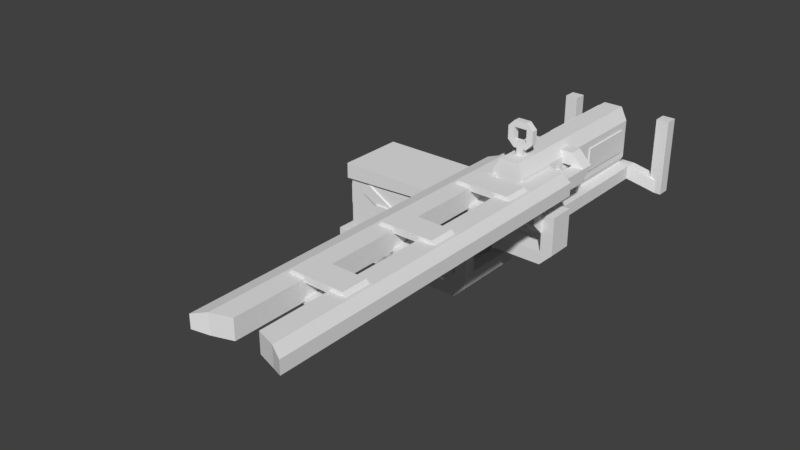 # Source: unumilitary_gun_unu_stinger.blend  (saved by Blender 2.79.0; exported with 4.5.12 LTS)
import bpy
from mathutils import Matrix  # noqa: F401  (used for matrix-valued properties, if any)

bpy.ops.wm.read_factory_settings(use_empty=True)
scene = bpy.context.scene
scene.name = 'Scene'

# ---- collections
col_collection_1 = bpy.data.collections.new('Collection 1'); scene.collection.children.link(col_collection_1)

# ---- materials (node trees are filled in below, after node groups)
mat_modelmaterial_001 = bpy.data.materials.new('ModelMaterial.001')
mat_modelmaterial_001.alpha_threshold = 0.0
mat_modelmaterial_001.use_transparent_shadow = False
mat_modelmaterial_001.roughness = 0.5
mat_modelmaterial = bpy.data.materials.new('ModelMaterial')
mat_modelmaterial.alpha_threshold = 0.0
mat_modelmaterial.use_transparent_shadow = False
mat_modelmaterial.roughness = 0.5

# ---- material node trees

# ---- world
world_world = bpy.data.worlds.new('World'); scene.world = world_world
world_world.color = (0.05088, 0.05088, 0.05088)
world_world.use_sun_shadow = False
world_world.sun_shadow_jitter_overblur = 0.0
world_world.cycles.sampling_method = 'MANUAL'

# ---- meshes
me_ammobox = bpy.data.meshes.new('ammobox')
me_ammobox.from_pydata([(-0.1562, 0.375, -0.3125), (-0.1562, 0.375, 0.3125), (0.1562, 0.375, 0.3125), (0.1562, 0.375, -0.3125), (0.1562, 0.0, -0.3125), (0.1562, 0.0, 0.3125), (-0.1562, 0.0, 0.3125), (-0.1562, 0.0, -0.3125), (-0.1719, 0.4219, -0.3281), (-0.1719, 0.4219, 0.3281), (0.1719, 0.4219, 0.3281), (0.1719, 0.4219, -0.3281), (0.1719, 0.375, -0.3281), (0.1719, 0.3438, 0.3281), (-0.1719, 0.3438, 0.3281), (-0.1719, 0.375, -0.3281), (-0.125, 0.375, 0.2812), (-0.125, 0.375, 0.3438), (0.125, 0.375, 0.3438), (0.125, 0.375, 0.2812), (0.125, 0.1875, 0.2812), (0.125, 0.1875, 0.3438), (-0.125, 0.1875, 0.3438), (-0.125, 0.1875, 0.2812), (-0.125, 0.4062, -0.3438), (-0.125, 0.4062, -0.2812), (0.125, 0.4062, -0.2812), (0.125, 0.4062, -0.3438), (0.125, 0.3438, -0.3438), (0.125, 0.3438, -0.2812), (-0.125, 0.3438, -0.2812), (-0.125, 0.3438, -0.3438), (-0.1719, 0.25, -0.15), (-0.1719, 0.25, 0.15), (0.1719, 0.25, 0.15), (0.1719, 0.25, -0.15), (0.1719, 0.125, -0.15), (0.1719, 0.125, 0.15), (-0.1719, 0.125, 0.15), (-0.1719, 0.125, -0.15), (-0.1641, 0.2854, -0.2321), (-0.1641, 0.3396, -0.2009), (0.1641, 0.3396, -0.2009), (0.1641, 0.2854, -0.2321), (0.1641, 0.03544, 0.2009), (0.1641, 0.08956, 0.2321), (-0.1641, 0.08956, 0.2321), (-0.1641, 0.03544, 0.2009), (-0.1641, 0.3396, 0.2009), (-0.1641, 0.2854, 0.2321), (0.1641, 0.2854, 0.2321), (0.1641, 0.3396, 0.2009), (0.1641, 0.08956, -0.2321), (0.1641, 0.03544, -0.2009), (-0.1641, 0.03544, -0.2009), (-0.1641, 0.08956, -0.2321)], [], [(0, 1, 2, 3), (4, 5, 6, 7), (1, 0, 7, 6), (3, 2, 5, 4), (2, 1, 6, 5), (0, 3, 4, 7), (8, 9, 10, 11), (12, 13, 14, 15), (9, 8, 15, 14), (11, 10, 13, 12), (10, 9, 14, 13), (8, 11, 12, 15), (16, 17, 18, 19), (20, 21, 22, 23), (17, 16, 23, 22), (19, 18, 21, 20), (18, 17, 22, 21), (16, 19, 20, 23), (24, 25, 26, 27), (28, 29, 30, 31), (25, 24, 31, 30), (27, 26, 29, 28), (26, 25, 30, 29), (24, 27, 28, 31), (32, 33, 34, 35), (36, 37, 38, 39), (33, 32, 39, 38), (35, 34, 37, 36), (34, 33, 38, 37), (32, 35, 36, 39), (40, 41, 42, 43), (44, 45, 46, 47), (41, 40, 47, 46), (43, 42, 45, 44), (42, 41, 46, 45), (40, 43, 44, 47), (48, 49, 50, 51), (52, 53, 54, 55), (49, 48, 55, 54), (51, 50, 53, 52), (50, 49, 54, 53), (48, 51, 52, 55)])
me_ammobox.polygons.foreach_set('use_smooth', [True] * 42)
_k = set([(0, 1), (0, 3), (0, 7), (1, 2), (1, 6), (2, 3), (2, 5), (3, 4), (4, 5), (4, 7), (5, 6), (6, 7), (8, 9), (8, 11), (8, 15), (9, 10), (9, 14), (10, 11), (10, 13), (11, 12), (12, 13), (12, 15), (13, 14), (14, 15), (16, 17), (16, 19), (16, 23), (17, 18), (17, 22), (18, 19), (18, 21), (19, 20), (20, 21), (20, 23), (21, 22), (22, 23), (24, 25), (24, 27), (24, 31), (25, 26), (25, 30), (26, 27), (26, 29), (27, 28), (28, 29), (28, 31), (29, 30), (30, 31), (32, 33), (32, 35), (32, 39), (33, 34), (33, 38), (34, 35), (34, 37), (35, 36), (36, 37), (36, 39), (37, 38), (38, 39), (40, 41), (40, 43), (40, 47), (41, 42), (41, 46), (42, 43), (42, 45), (43, 44), (44, 45), (44, 47), (45, 46), (46, 47), (48, 49), (48, 51), (48, 55), (49, 50), (49, 54), (50, 51), (50, 53), (51, 52), (52, 53), (52, 55), (53, 54), (54, 55)])
me_ammobox.attributes.new('sharp_edge', 'BOOLEAN', 'EDGE').data.foreach_set('value', [ (min(e.vertices), max(e.vertices)) in _k for e in me_ammobox.edges])
_uv = me_ammobox.uv_layers.new(name='UVMap')
_uv.uv.foreach_set('vector', [0.05469, 0.1719, 0.1328, 0.1719, 0.1328, 0.25, 0.05469, 0.25, 0.1328, 0.1719, 0.2109, 0.1719, 0.2109, 0.25, 0.1328, 0.25, 0.1328, 0.1719, 0.05469, 0.1719, 0.05469, 0.07812, 0.1328, 0.07812, 0.25, 0.1719, 0.1719, 0.1719, 0.1719, 0.07812, 0.25, 0.07812, 0.1719, 0.1719, 0.1328, 0.1719, 0.1328, 0.07812, 0.1719, 0.07812, 0.05469, 0.1719, 0.01562, 0.1719, 0.01562, 0.07812, 0.05469, 0.07812, 0.5234, 0.3125, 0.6094, 0.3125, 0.6094, 0.4062, 0.5234, 0.4062, 0.6094, 0.3125, 0.6953, 0.3125, 0.6953, 0.4062, 0.6094, 0.4062, 0.6094, 0.3125, 0.5234, 0.3125, 0.5234, 0.2969, 0.6094, 0.2969, 0.7422, 0.3125, 0.6562, 0.3125, 0.6562, 0.2969, 0.7422, 0.2969, 0.6562, 0.3125, 0.6094, 0.3125, 0.6094, 0.2969, 0.6562, 0.2969, 0.5234, 0.3125, 0.4766, 0.3125, 0.4766, 0.2969, 0.5234, 0.2969, 0.2812, 0.2656, 0.2891, 0.2656, 0.2891, 0.3281, 0.2812, 0.3281, 0.2891, 0.2656, 0.2969, 0.2656, 0.2969, 0.3281, 0.2891, 0.3281, 0.2891, 0.2656, 0.2812, 0.2656, 0.2812, 0.2188, 0.2891, 0.2188, 0.3281, 0.2656, 0.3203, 0.2656, 0.3203, 0.2188, 0.3281, 0.2188, 0.3203, 0.2656, 0.2891, 0.2656, 0.2891, 0.2188, 0.3203, 0.2188, 0.2812, 0.2656, 0.25, 0.2656, 0.25, 0.2188, 0.2812, 0.2188, 0.2891, 0.1406, 0.2969, 0.1406, 0.2969, 0.2031, 0.2891, 0.2031, 0.2969, 0.1406, 0.3047, 0.1406, 0.3047, 0.2031, 0.2969, 0.2031, 0.2969, 0.1406, 0.2891, 0.1406, 0.2891, 0.125, 0.2969, 0.125, 0.3359, 0.1406, 0.3281, 0.1406, 0.3281, 0.125, 0.3359, 0.125, 0.3281, 0.1406, 0.2969, 0.1406, 0.2969, 0.125, 0.3281, 0.125, 0.2891, 0.1406, 0.2578, 0.1406, 0.2578, 0.125, 0.2891, 0.125, 0.2031, 0.8438, 0.3047, 0.8438, 0.3047, 0.8594, 0.2031, 0.8594, 0.3047, 0.8438, 0.4062, 0.8438, 0.4062, 0.8594, 0.3047, 0.8594, 0.4141, 0.8438, 0.3125, 0.8438, 0.3125, 0.7656, 0.4141, 0.7656, 0.4141, 0.8438, 0.3125, 0.8438, 0.3125, 0.7656, 0.4141, 0.7656, 0.3125, 0.8438, 0.3047, 0.8438, 0.3047, 0.7656, 0.3125, 0.7656, 0.2031, 0.8438, 0.1953, 0.8438, 0.1953, 0.7656, 0.2031, 0.7656, 0.3594, 0.2188, 0.3672, 0.2188, 0.3672, 0.2344, 0.3594, 0.2344, 0.3672, 0.2188, 0.375, 0.2188, 0.375, 0.2344, 0.3672, 0.2344, 0.3672, 0.2188, 0.3594, 0.2188, 0.3594, 0.09375, 0.3672, 0.09375, 0.3828, 0.2188, 0.375, 0.2188, 0.375, 0.09375, 0.3828, 0.09375, 0.375, 0.2188, 0.3672, 0.2188, 0.3672, 0.09375, 0.375, 0.09375, 0.3594, 0.2188, 0.3516, 0.2188, 0.3516, 0.09375, 0.3594, 0.09375, 0.4219, 0.2188, 0.4297, 0.2188, 0.4297, 0.2344, 0.4219, 0.2344, 0.4297, 0.2188, 0.4375, 0.2188, 0.4375, 0.2344, 0.4297, 0.2344, 0.4297, 0.2188, 0.4219, 0.2188, 0.4219, 0.09375, 0.4297, 0.09375, 0.4453, 0.2188, 0.4375, 0.2188, 0.4375, 0.09375, 0.4453, 0.09375, 0.4375, 0.2188, 0.4297, 0.2188, 0.4297, 0.09375, 0.4375, 0.09375, 0.4219, 0.2188, 0.4141, 0.2188, 0.4141, 0.09375, 0.4219, 0.09375])
me_ammobox.materials.append(mat_modelmaterial_001)
me_ammobox.use_remesh_preserve_volume = False
me_ammobox.use_remesh_preserve_attributes = False
me_ammobox.use_mirror_vertex_groups = False
me_ammobox.update()
me_ammobox.normals_split_custom_set([tuple(v) for v in zip(*[iter([0.0, 1.0, 0.0, 0.0, 1.0, 0.0, 0.0, 1.0, 0.0, 0.0, 1.0, 0.0, 0.0, -1.0, 0.0, 0.0, -1.0, 0.0, 0.0, -1.0, 0.0, 0.0, -1.0, 0.0, -1.0, 0.0, 0.0, -1.0, 0.0, 0.0, -1.0, 0.0, 0.0, -1.0, 0.0, 0.0, 1.0, 0.0, 0.0, 1.0, 0.0, 0.0, 1.0, 0.0, 0.0, 1.0, 0.0, 0.0, 0.0, 0.0, 1.0, 0.0, 0.0, 1.0, 0.0, 0.0, 1.0, 0.0, 0.0, 1.0, 0.0, 0.0, -1.0, 0.0, 0.0, -1.0, 0.0, 0.0, -1.0, 0.0, 0.0, -1.0, 0.0, 1.0, 0.0, 0.0, 1.0, 0.0, 0.0, 1.0, 0.0, 0.0, 1.0, 0.0, 0.0, -0.9989, -0.04757, 0.0, -0.9989, -0.04757, 0.0, -0.9989, -0.04757, 0.0, -0.9989, -0.04757, -1.0, 0.0, 0.0, -1.0, 0.0, 0.0, -1.0, 0.0, 0.0, -1.0, 0.0, 0.0, 1.0, 0.0, 0.0, 1.0, 0.0, 0.0, 1.0, 0.0, 0.0, 1.0, 0.0, 0.0, 0.0, 0.0, 1.0, 0.0, 0.0, 1.0, 0.0, 0.0, 1.0, 0.0, 0.0, 1.0, 0.0, 0.0, -1.0, 0.0, 0.0, -1.0, 0.0, 0.0, -1.0, 0.0, 0.0, -1.0, 0.0, 1.0, 0.0, 0.0, 1.0, 0.0, 0.0, 1.0, 0.0, 0.0, 1.0, 0.0, 0.0, -1.0, 0.0, 0.0, -1.0, 0.0, 0.0, -1.0, 0.0, 0.0, -1.0, 0.0, -1.0, 0.0, 0.0, -1.0, 0.0, 0.0, -1.0, 0.0, 0.0, -1.0, 0.0, 0.0, 1.0, 0.0, 0.0, 1.0, 0.0, 0.0, 1.0, 0.0, 0.0, 1.0, 0.0, 0.0, 0.0, 0.0, 1.0, 0.0, 0.0, 1.0, 0.0, 0.0, 1.0, 0.0, 0.0, 1.0, 0.0, 0.0, -1.0, 0.0, 0.0, -1.0, 0.0, 0.0, -1.0, 0.0, 0.0, -1.0, 0.0, 1.0, 0.0, 0.0, 1.0, 0.0, 0.0, 1.0, 0.0, 0.0, 1.0, 0.0, 0.0, -1.0, 0.0, 0.0, -1.0, 0.0, 0.0, -1.0, 0.0, 0.0, -1.0, 0.0, -1.0, 0.0, 0.0, -1.0, 0.0, 0.0, -1.0, 0.0, 0.0, -1.0, 0.0, 0.0, 1.0, 0.0, 0.0, 1.0, 0.0, 0.0, 1.0, 0.0, 0.0, 1.0, 0.0, 0.0, 0.0, 0.0, 1.0, 0.0, 0.0, 1.0, 0.0, 0.0, 1.0, 0.0, 0.0, 1.0, 0.0, 0.0, -1.0, 0.0, 0.0, -1.0, 0.0, 0.0, -1.0, 0.0, 0.0, -1.0, 0.0, 1.0, 0.0, 0.0, 1.0, 0.0, 0.0, 1.0, 0.0, 0.0, 1.0, 0.0, 0.0, -1.0, 0.0, 0.0, -1.0, 0.0, 0.0, -1.0, 0.0, 0.0, -1.0, 0.0, -1.0, 0.0, 0.0, -1.0, 0.0, 0.0, -1.0, 0.0, 0.0, -1.0, 0.0, 0.0, 1.0, 0.0, 0.0, 1.0, 0.0, 0.0, 1.0, 0.0, 0.0, 1.0, 0.0, 0.0, 0.0, 0.0, 1.0, 0.0, 0.0, 1.0, 0.0, 0.0, 1.0, 0.0, 0.0, 1.0, 0.0, 0.0, -1.0, 0.0, 0.0, -1.0, 0.0, 0.0, -1.0, 0.0, 0.0, -1.0, 0.0, 0.5, -0.866, 0.0, 0.5, -0.866, 0.0, 0.5, -0.866, 0.0, 0.5, -0.866, 0.0, -0.5, 0.866, 0.0, -0.5, 0.866, 0.0, -0.5, 0.866, 0.0, -0.5, 0.866, -1.0, 2.98e-08, 0.0, -1.0, 2.98e-08, 0.0, -1.0, 2.98e-08, 0.0, -1.0, 2.98e-08, 0.0, 1.0, -2.98e-08, 0.0, 1.0, -2.98e-08, 0.0, 1.0, -2.98e-08, 0.0, 1.0, -2.98e-08, 0.0, 0.0, 0.866, 0.5, 0.0, 0.866, 0.5, 0.0, 0.866, 0.5, 0.0, 0.866, 0.5, 0.0, -0.866, -0.5, 0.0, -0.866, -0.5, 0.0, -0.866, -0.5, 0.0, -0.866, -0.5, 0.0, 0.5, 0.866, 0.0, 0.5, 0.866, 0.0, 0.5, 0.866, 0.0, 0.5, 0.866, 0.0, -0.5, -0.866, 0.0, -0.5, -0.866, 0.0, -0.5, -0.866, 0.0, -0.5, -0.866, -1.0, -9.835e-07, -1.755e-06, -1.0, -9.835e-07, -1.755e-06, -1.0, -9.835e-07, -1.755e-06, -1.0, -9.835e-07, -1.755e-06, 1.0, -2.98e-08, 0.0, 1.0, -2.98e-08, 0.0, 1.0, -2.98e-08, 0.0, 1.0, -2.98e-08, 0.0, 0.0, -0.866, 0.5, 0.0, -0.866, 0.5, 0.0, -0.866, 0.5, 0.0, -0.866, 0.5, 0.0, 0.866, -0.5, 0.0, 0.866, -0.5, 0.0, 0.866, -0.5, 0.0, 0.866, -0.5])] * 3)])
me_gun = bpy.data.meshes.new('$Gun')
me_gun.from_pydata([(-0.04688, 0.3125, -0.7188), (-0.04688, 0.3125, 0.1562), (0.04688, 0.3125, 0.1562), (0.04688, 0.3125, -0.7188), (0.07812, 0.25, -0.7188), (0.07812, 0.25, 0.1562), (-0.07812, 0.25, 0.1562), (-0.07812, 0.25, -0.7188), (-0.07812, 0.0625, -0.7188), (-0.07812, 0.0625, 0.1562), (0.07812, 0.0625, 0.1562), (0.07812, 0.0625, -0.7188), (0.04688, 0.0, -0.7188), (0.04688, 0.0, 0.1562), (-0.04688, 0.0, 0.1562), (-0.04688, 0.0, -0.7188), (-0.07812, 0.25, -0.7188), (-0.07812, 0.25, 0.1562), (0.07812, 0.25, 0.1562), (0.07812, 0.25, -0.7188), (0.07812, 0.0625, -0.7188), (0.07812, 0.0625, 0.1562), (-0.07812, 0.0625, 0.1562), (-0.07812, 0.0625, -0.7188), (-0.09375, 0.2031, -0.125), (-0.07812, 0.2031, -0.09375), (-0.0625, 0.2031, -0.09375), (-0.0625, 0.2031, -0.125), (-0.0625, 0.07812, -0.1562), (-0.0625, 0.07812, -0.125), (-0.07812, 0.07812, -0.125), (-0.09375, 0.07812, -0.1562), (0.0625, 0.2031, -0.125), (0.0625, 0.2031, -0.09375), (0.07812, 0.2031, -0.09375), (0.09375, 0.2031, -0.125), (0.09375, 0.07812, -0.1562), (0.07812, 0.07812, -0.125), (0.0625, 0.07812, -0.125), (0.0625, 0.07812, -0.1562), (0.0625, 0.2031, -0.1875), (0.0625, 0.2031, -0.1562), (0.07812, 0.2031, -0.1562), (0.09375, 0.2031, -0.1875), (0.09375, 0.07812, -0.2188), (0.07812, 0.07812, -0.1875), (0.0625, 0.07812, -0.1875), (0.0625, 0.07812, -0.2188), (-0.09375, 0.2031, -0.1875), (-0.07812, 0.2031, -0.1562), (-0.0625, 0.2031, -0.1562), (-0.0625, 0.2031, -0.1875), (-0.0625, 0.07812, -0.2188), (-0.0625, 0.07812, -0.1875), (-0.07812, 0.07812, -0.1875), (-0.09375, 0.07812, -0.2188), (0.0625, 0.2031, -0.25), (0.0625, 0.2031, -0.2188), (0.07812, 0.2031, -0.2188), (0.09375, 0.2031, -0.25), (0.09375, 0.07812, -0.2812), (0.07812, 0.07812, -0.25), (0.0625, 0.07812, -0.25), (0.0625, 0.07812, -0.2812), (-0.09375, 0.2031, -0.25), (-0.07812, 0.2031, -0.2188), (-0.0625, 0.2031, -0.2188), (-0.0625, 0.2031, -0.25), (-0.0625, 0.07812, -0.2812), (-0.0625, 0.07812, -0.25), (-0.07812, 0.07812, -0.25), (-0.09375, 0.07812, -0.2812), (0.0625, 0.2031, -0.3125), (0.0625, 0.2031, -0.2812), (0.07812, 0.2031, -0.2812), (0.09375, 0.2031, -0.3125), (0.09375, 0.07812, -0.3438), (0.07812, 0.07812, -0.3125), (0.0625, 0.07812, -0.3125), (0.0625, 0.07812, -0.3438), (-0.09375, 0.2031, -0.3125), (-0.07812, 0.2031, -0.2812), (-0.0625, 0.2031, -0.2812), (-0.0625, 0.2031, -0.3125), (-0.0625, 0.07812, -0.3438), (-0.0625, 0.07812, -0.3125), (-0.07812, 0.07812, -0.3125), (-0.09375, 0.07812, -0.3438), (0.02187, 0.2125, -0.6781), (0.02187, 0.2125, -0.3844), (0.08438, 0.2125, -0.3844), (0.08438, 0.2125, -0.6781), (0.08438, 0.1, -0.6781), (0.08438, 0.1, -0.3844), (0.02187, 0.1, -0.3844), (0.02187, 0.1, -0.6781), (-0.125, 0.25, 0.2188), (-0.125, 0.25, 0.3438), (0.125, 0.25, 0.3438), (0.125, 0.25, 0.2188), (0.1562, 0.2188, 0.2188), (0.1562, 0.2188, 0.3438), (-0.1562, 0.2188, 0.3438), (-0.1562, 0.2188, 0.2188), (-0.1562, 0.1562, 0.2188), (-0.1562, 0.1562, 0.3438), (0.1562, 0.1562, 0.3438), (0.1562, 0.1562, 0.2188), (0.125, 0.125, 0.2188), (0.125, 0.125, 0.3438), (-0.125, 0.125, 0.3438), (-0.125, 0.125, 0.2188), (-0.2812, 0.2812, -0.8125), (-0.2812, 0.2812, -0.75), (-0.2188, 0.2812, -0.75), (-0.2188, 0.2812, -0.8125), (-0.2188, -0.09375, -0.8125), (-0.2188, -0.09375, -0.75), (-0.2812, -0.09375, -0.75), (-0.2812, -0.09375, -0.8125), (-0.25, -0.03125, -0.8125), (-0.25, -0.03125, -0.75), (-0.125, 0.03125, -0.6875), (-0.125, 0.03125, -0.75), (-0.125, -0.03125, -0.75), (-0.125, -0.03125, -0.6875), (-0.25, -0.09375, -0.75), (-0.25, -0.09375, -0.8125), (-0.125, 0.03125, -0.75), (-0.125, 0.03125, 0.0625), (-0.0625, 0.03125, 0.0625), (-0.0625, 0.03125, -0.75), (-0.0625, -0.03125, -0.75), (-0.0625, -0.03125, 0.0625), (-0.125, -0.03125, 0.0625), (-0.125, -0.03125, -0.75), (0.125, 0.2188, -0.2188), (0.125, 0.2188, 0.03125), (0.1875, 0.2188, 0.03125), (0.1875, 0.2188, -0.2188), (0.1875, 0.1562, -0.1562), (0.1875, 0.1562, 0.03125), (0.125, 0.1562, 0.03125), (0.125, 0.1562, -0.1562), (-0.1875, 0.2188, -0.2188), (-0.1875, 0.2188, 0.03125), (-0.125, 0.2188, 0.03125), (-0.125, 0.2188, -0.2188), (-0.125, 0.1562, -0.1562), (-0.125, 0.1562, 0.03125), (-0.1875, 0.1562, 0.03125), (-0.1875, 0.1562, -0.1562), (-0.125, 0.2812, -0.2188), (-0.125, 0.2812, -0.1562), (0.125, 0.2812, -0.1562), (0.125, 0.2812, -0.2188), (0.1875, 0.2188, -0.2188), (0.1875, 0.2188, -0.1562), (-0.1875, 0.2188, -0.1562), (-0.1875, 0.2188, -0.2188), (-0.0559, 0.3075, -0.6812), (-0.0559, 0.3075, -0.2562), (0.0, 0.2795, -0.2562), (0.0, 0.2795, -0.6812), (-0.02795, 0.2236, -0.6812), (-0.02795, 0.2236, -0.2562), (-0.08385, 0.2516, -0.2562), (-0.08385, 0.2516, -0.6812), (-0.1562, 0.2344, -0.03125), (-0.1562, 0.2344, 1.719), (-0.0625, 0.2344, 1.688), (-0.0625, 0.2344, -0.0625), (-0.0625, 0.1406, -0.0625), (-0.0625, 0.1406, 1.688), (-0.1562, 0.1406, 1.719), (-0.1562, 0.1406, -0.03125), (-0.2188, 0.2188, 0.0), (-0.2188, 0.2188, 1.75), (-0.1562, 0.2344, 1.719), (-0.1562, 0.2344, -0.03125), (-0.1562, 0.1406, -0.03125), (-0.1562, 0.1406, 1.719), (-0.2188, 0.1562, 1.75), (-0.2188, 0.1562, 0.0), (-0.125, 0.25, 0.7188), (-0.125, 0.25, 0.8438), (0.125, 0.25, 0.8438), (0.125, 0.25, 0.7188), (0.1562, 0.2188, 0.7188), (0.1562, 0.2188, 0.8438), (-0.1562, 0.2188, 0.8438), (-0.1562, 0.2188, 0.7188), (-0.1562, 0.1562, 0.7188), (-0.1562, 0.1562, 0.8438), (0.1562, 0.1562, 0.8438), (0.1562, 0.1562, 0.7188), (0.125, 0.125, 0.7188), (0.125, 0.125, 0.8438), (-0.125, 0.125, 0.8438), (-0.125, 0.125, 0.7188), (-0.125, 0.25, 1.219), (-0.125, 0.25, 1.344), (0.125, 0.25, 1.344), (0.125, 0.25, 1.219), (0.1562, 0.2188, 1.219), (0.1562, 0.2188, 1.344), (-0.1562, 0.2188, 1.344), (-0.1562, 0.2188, 1.219), (-0.1562, 0.1562, 1.219), (-0.1562, 0.1562, 1.344), (0.1562, 0.1562, 1.344), (0.1562, 0.1562, 1.219), (0.125, 0.125, 1.219), (0.125, 0.125, 1.344), (-0.125, 0.125, 1.344), (-0.125, 0.125, 1.219), (-0.01562, 0.3438, 0.04688), (-0.01562, 0.3438, 0.07812), (0.01562, 0.3438, 0.07812), (0.01562, 0.3438, 0.04688), (0.01562, 0.2812, 0.04688), (0.01562, 0.2812, 0.07812), (-0.01562, 0.2812, 0.07812), (-0.01562, 0.2812, 0.04688), (-0.03125, 0.375, 0.04688), (-0.03125, 0.375, 0.07812), (0.03125, 0.375, 0.07812), (0.03125, 0.375, 0.04688), (0.03125, 0.3438, 0.04688), (0.03125, 0.3438, 0.07812), (-0.03125, 0.3438, 0.07812), (-0.03125, 0.3438, 0.04688), (-0.03125, 0.4688, 0.04688), (-0.03125, 0.4688, 0.07812), (0.03125, 0.4688, 0.07812), (0.03125, 0.4688, 0.04688), (0.03125, 0.4375, 0.04688), (0.03125, 0.4375, 0.07812), (-0.03125, 0.4375, 0.07812), (-0.03125, 0.4375, 0.04688), (0.03125, 0.4688, 0.04688), (0.03125, 0.4688, 0.07812), (0.0625, 0.4375, 0.07812), (0.0625, 0.4375, 0.04688), (0.0625, 0.375, 0.04688), (0.0625, 0.375, 0.07812), (0.03125, 0.3438, 0.07812), (0.03125, 0.3438, 0.04688), (-0.0625, 0.4375, 0.04688), (-0.0625, 0.4375, 0.07812), (-0.03125, 0.4688, 0.07812), (-0.03125, 0.4688, 0.04688), (-0.03125, 0.3438, 0.04688), (-0.03125, 0.3438, 0.07812), (-0.0625, 0.375, 0.07812), (-0.0625, 0.375, 0.04688), (-0.125, 0.1562, 0.0625), (-0.125, 0.1562, 0.125), (-0.0625, 0.1562, 0.125), (-0.0625, 0.1562, 0.0625), (-0.0625, -0.03125, 0.0625), (-0.0625, -0.03125, 0.125), (-0.125, -0.03125, 0.125), (-0.125, -0.03125, 0.0625), (0.2188, 0.2812, -0.8125), (0.2188, 0.2812, -0.75), (0.2812, 0.2812, -0.75), (0.2812, 0.2812, -0.8125), (0.2812, -0.09375, -0.8125), (0.2812, -0.09375, -0.75), (0.2188, -0.09375, -0.75), (0.2188, -0.09375, -0.8125), (0.125, 0.03125, -0.75), (0.125, 0.03125, -0.6875), (0.25, -0.03125, -0.75), (0.25, -0.03125, -0.8125), (0.25, -0.09375, -0.8125), (0.25, -0.09375, -0.75), (0.125, -0.03125, -0.6875), (0.125, -0.03125, -0.75), (0.0625, 0.03125, -0.75), (0.0625, 0.03125, 0.0625), (0.125, 0.03125, 0.0625), (0.125, 0.03125, -0.75), (0.125, -0.03125, -0.75), (0.125, -0.03125, 0.0625), (0.0625, -0.03125, 0.0625), (0.0625, -0.03125, -0.75), (0.0625, 0.1562, 0.0625), (0.0625, 0.1562, 0.125), (0.125, 0.1562, 0.125), (0.125, 0.1562, 0.0625), (0.125, -0.03125, 0.0625), (0.125, 0.03125, 0.125), (0.0625, 0.03125, 0.125), (0.0625, -0.03125, 0.0625), (-0.0625, 0.03125, -0.0625), (-0.0625, 0.03125, 0.0625), (0.0625, 0.03125, 0.0625), (0.0625, 0.03125, -0.0625), (0.0625, -0.03125, -0.0625), (0.0625, -0.03125, 0.0625), (-0.0625, -0.03125, 0.0625), (-0.0625, -0.03125, -0.0625), (0.0625, 0.2344, -0.0625), (0.0625, 0.2344, 1.688), (0.1562, 0.2344, 1.719), (0.1562, 0.2344, -0.03125), (0.1562, 0.1406, -0.03125), (0.1562, 0.1406, 1.719), (0.0625, 0.1406, 1.688), (0.0625, 0.1406, -0.0625), (0.1562, 0.2344, -0.03125), (0.1562, 0.2344, 1.719), (0.2188, 0.2188, 1.75), (0.2188, 0.2188, 0.0), (0.2188, 0.1562, 0.0), (0.2188, 0.1562, 1.75), (0.1562, 0.1406, 1.719), (0.1562, 0.1406, -0.03125), (-0.125, 0.03125, 0.125), (-0.125, 0.03125, 0.1875), (-0.0625, 0.03125, 0.125), (-0.0625, 0.03125, 0.125), (-0.0625, -0.03125, 0.125), (-0.0625, -0.03125, 0.125), (-0.125, -0.03125, 0.1875), (-0.125, -0.03125, 0.125), (-0.25, -0.03125, 0.125), (-0.25, -0.03125, 0.1875), (-0.1875, 0.03125, 0.1875), (-0.1875, 0.03125, 0.125), (-0.1875, -0.375, 0.125), (-0.1875, -0.375, 0.1875), (-0.25, -0.375, 0.1875), (-0.25, -0.375, 0.125), (-0.9688, -0.375, 0.125), (-0.9688, -0.375, 0.1875), (-0.1875, -0.375, 0.1875), (-0.1875, -0.375, 0.125), (-0.25, -0.4375, 0.125), (-0.25, -0.4375, 0.1875), (-0.9062, -0.4375, 0.1875), (-0.9062, -0.4375, 0.125), (-0.25, -0.03125, -0.1875), (-0.25, -0.03125, -0.125), (-0.1875, 0.03125, -0.125), (-0.1875, 0.03125, -0.1875), (-0.1875, -0.375, -0.1875), (-0.1875, -0.375, -0.125), (-0.25, -0.375, -0.125), (-0.25, -0.375, -0.1875), (-0.9688, -0.375, -0.1875), (-0.9688, -0.375, -0.125), (-0.1875, -0.375, -0.125), (-0.1875, -0.375, -0.1875), (-0.25, -0.4375, -0.1875), (-0.25, -0.4375, -0.125), (-0.9062, -0.4375, -0.125), (-0.9062, -0.4375, -0.1875), (-0.1875, 0.03125, 0.125), (-0.1875, 0.03125, 0.1875), (-0.125, 0.03125, 0.1875), (-0.125, 0.03125, 0.125), (-0.125, -0.03125, 0.125), (-0.125, -0.03125, 0.1875), (-0.1875, -0.03125, 0.1875), (-0.1875, -0.03125, 0.125), (-0.1875, 0.03125, -0.1875), (-0.1875, 0.03125, -0.125), (-0.125, 0.03125, -0.125), (-0.125, 0.03125, -0.1875), (-0.125, -0.03125, -0.1875), (-0.125, -0.03125, -0.125), (-0.1875, -0.03125, -0.125), (-0.1875, -0.03125, -0.1875), (-0.9687, -0.3125, -0.1875), (-0.9688, -0.3125, 0.1875), (-0.9062, -0.3125, 0.1875), (-0.9062, -0.3125, -0.1875), (-0.9062, -0.375, -0.1875), (-0.9062, -0.375, 0.1875), (-0.9688, -0.375, 0.1875), (-0.9687, -0.375, -0.1875), (-0.3125, -0.375, 0.1563), (-0.3125, -0.375, 0.1875), (-0.25, -0.375, 0.1875), (-0.25, -0.375, 0.1563), (-0.25, -0.3125, 0.1563), (-0.25, -0.3125, 0.1875), (-0.3125, -0.375, -0.1562), (-0.25, -0.375, -0.1562), (-0.25, -0.375, -0.1875), (-0.25, -0.3125, -0.1875), (-0.25, -0.3125, -0.1562), (-0.3125, -0.375, -0.1875), (-0.9062, -0.375, 0.1563), (-0.9062, -0.375, 0.1875), (-0.8438, -0.375, 0.1563), (-0.8438, -0.375, 0.1875), (-0.9062, -0.3125, 0.1875), (-0.9062, -0.3125, 0.1563), (-0.9062, -0.375, -0.1875), (-0.9062, -0.375, -0.1562), (-0.8437, -0.375, -0.1875), (-0.8437, -0.375, -0.1562), (-0.9062, -0.3125, -0.1562), (-0.9062, -0.3125, -0.1875), (-0.25, -0.3125, -0.125), (-0.25, -0.3125, 0.125), (-0.1875, -0.3125, 0.125), (-0.1875, -0.3125, -0.125), (-0.1875, -0.375, -0.125), (-0.1875, -0.375, 0.125), (-0.25, -0.375, 0.125), (-0.25, -0.375, -0.125)], [], [(0, 1, 2, 3), (4, 5, 6, 7), (1, 0, 7, 6), (3, 2, 5, 4), (2, 1, 6, 5), (0, 3, 4, 7), (8, 9, 10, 11), (12, 13, 14, 15), (9, 8, 15, 14), (11, 10, 13, 12), (10, 9, 14, 13), (8, 11, 12, 15), (16, 17, 18, 19), (20, 21, 22, 23), (17, 16, 23, 22), (19, 18, 21, 20), (18, 17, 22, 21), (16, 19, 20, 23), (24, 25, 26, 27), (28, 29, 30, 31), (25, 24, 31, 30), (27, 26, 29, 28), (26, 25, 30, 29), (24, 27, 28, 31), (32, 33, 34, 35), (36, 37, 38, 39), (33, 32, 39, 38), (35, 34, 37, 36), (34, 33, 38, 37), (32, 35, 36, 39), (40, 41, 42, 43), (44, 45, 46, 47), (41, 40, 47, 46), (43, 42, 45, 44), (42, 41, 46, 45), (40, 43, 44, 47), (48, 49, 50, 51), (52, 53, 54, 55), (49, 48, 55, 54), (51, 50, 53, 52), (50, 49, 54, 53), (48, 51, 52, 55), (56, 57, 58, 59), (60, 61, 62, 63), (57, 56, 63, 62), (59, 58, 61, 60), (58, 57, 62, 61), (56, 59, 60, 63), (64, 65, 66, 67), (68, 69, 70, 71), (65, 64, 71, 70), (67, 66, 69, 68), (66, 65, 70, 69), (64, 67, 68, 71), (72, 73, 74, 75), (76, 77, 78, 79), (73, 72, 79, 78), (75, 74, 77, 76), (74, 73, 78, 77), (72, 75, 76, 79), (80, 81, 82, 83), (84, 85, 86, 87), (81, 80, 87, 86), (83, 82, 85, 84), (82, 81, 86, 85), (80, 83, 84, 87), (88, 89, 90, 91), (92, 93, 94, 95), (89, 88, 95, 94), (91, 90, 93, 92), (90, 89, 94, 93), (88, 91, 92, 95), (96, 97, 98, 99), (100, 101, 102, 103), (97, 96, 103, 102), (99, 98, 101, 100), (98, 97, 102, 101), (96, 99, 100, 103), (104, 105, 106, 107), (108, 109, 110, 111), (105, 104, 111, 110), (107, 106, 109, 108), (106, 105, 110, 109), (104, 107, 108, 111), (112, 113, 114, 115), (116, 117, 118, 119), (113, 112, 119, 118), (115, 114, 117, 116), (114, 113, 118, 117), (112, 115, 116, 119), (120, 121, 122, 123), (124, 125, 126, 127), (121, 120, 127, 126), (123, 122, 125, 124), (122, 121, 126, 125), (120, 123, 124, 127), (128, 129, 130, 131), (132, 133, 134, 135), (129, 128, 135, 134), (131, 130, 133, 132), (130, 129, 134, 133), (128, 131, 132, 135), (136, 137, 138, 139), (140, 141, 142, 143), (137, 136, 143, 142), (139, 138, 141, 140), (138, 137, 142, 141), (136, 139, 140, 143), (144, 145, 146, 147), (148, 149, 150, 151), (145, 144, 151, 150), (147, 146, 149, 148), (146, 145, 150, 149), (144, 147, 148, 151), (152, 153, 154, 155), (156, 157, 158, 159), (153, 152, 159, 158), (155, 154, 157, 156), (154, 153, 158, 157), (152, 155, 156, 159), (160, 161, 162, 163), (164, 165, 166, 167), (161, 160, 167, 166), (163, 162, 165, 164), (162, 161, 166, 165), (160, 163, 164, 167), (168, 169, 170, 171), (172, 173, 174, 175), (169, 168, 175, 174), (171, 170, 173, 172), (170, 169, 174, 173), (168, 171, 172, 175), (176, 177, 178, 179), (180, 181, 182, 183), (177, 176, 183, 182), (179, 178, 181, 180), (178, 177, 182, 181), (176, 179, 180, 183), (184, 185, 186, 187), (188, 189, 190, 191), (185, 184, 191, 190), (187, 186, 189, 188), (186, 185, 190, 189), (184, 187, 188, 191), (192, 193, 194, 195), (196, 197, 198, 199), (193, 192, 199, 198), (195, 194, 197, 196), (194, 193, 198, 197), (192, 195, 196, 199), (200, 201, 202, 203), (204, 205, 206, 207), (201, 200, 207, 206), (203, 202, 205, 204), (202, 201, 206, 205), (200, 203, 204, 207), (208, 209, 210, 211), (212, 213, 214, 215), (209, 208, 215, 214), (211, 210, 213, 212), (210, 209, 214, 213), (208, 211, 212, 215), (216, 217, 218, 219), (220, 221, 222, 223), (217, 216, 223, 222), (219, 218, 221, 220), (218, 217, 222, 221), (216, 219, 220, 223), (224, 225, 226, 227), (228, 229, 230, 231), (225, 224, 231, 230), (227, 226, 229, 228), (226, 225, 230, 229), (224, 227, 228, 231), (232, 233, 234, 235), (236, 237, 238, 239), (233, 232, 239, 238), (235, 234, 237, 236), (234, 233, 238, 237), (232, 235, 236, 239), (240, 241, 242, 243), (244, 245, 246, 247), (241, 240, 247, 246), (243, 242, 245, 244), (242, 241, 246, 245), (240, 243, 244, 247), (248, 249, 250, 251), (252, 253, 254, 255), (249, 248, 255, 254), (251, 250, 253, 252), (250, 249, 254, 253), (248, 251, 252, 255), (256, 257, 258, 259), (260, 261, 262, 263), (257, 256, 263, 262), (259, 258, 261, 260), (258, 257, 262, 261), (256, 259, 260, 263), (264, 265, 266, 267), (268, 269, 270, 271), (265, 264, 271, 270), (267, 266, 269, 268), (266, 265, 270, 269), (264, 267, 268, 271), (272, 273, 274, 275), (276, 277, 278, 279), (273, 272, 279, 278), (275, 274, 277, 276), (274, 273, 278, 277), (272, 275, 276, 279), (280, 281, 282, 283), (284, 285, 286, 287), (281, 280, 287, 286), (283, 282, 285, 284), (282, 281, 286, 285), (280, 283, 284, 287), (288, 289, 290, 291), (292, 293, 294, 295), (289, 288, 295, 294), (291, 290, 293, 292), (290, 289, 294, 293), (288, 291, 292, 295), (296, 297, 298, 299), (300, 301, 302, 303), (297, 296, 303, 302), (299, 298, 301, 300), (298, 297, 302, 301), (296, 299, 300, 303), (304, 305, 306, 307), (308, 309, 310, 311), (305, 304, 311, 310), (307, 306, 309, 308), (306, 305, 310, 309), (304, 307, 308, 311), (312, 313, 314, 315), (316, 317, 318, 319), (313, 312, 319, 318), (315, 314, 317, 316), (314, 313, 318, 317), (312, 315, 316, 319), (320, 321, 322, 323), (324, 325, 326, 327), (321, 320, 327, 326), (323, 322, 325, 324), (322, 321, 326, 325), (320, 323, 324, 327), (328, 329, 330, 331), (332, 333, 334, 335), (329, 328, 335, 334), (331, 330, 333, 332), (330, 329, 334, 333), (328, 331, 332, 335), (336, 337, 338, 339), (340, 341, 342, 343), (337, 336, 343, 342), (339, 338, 341, 340), (338, 337, 342, 341), (336, 339, 340, 343), (344, 345, 346, 347), (348, 349, 350, 351), (345, 344, 351, 350), (347, 346, 349, 348), (346, 345, 350, 349), (344, 347, 348, 351), (352, 353, 354, 355), (356, 357, 358, 359), (353, 352, 359, 358), (355, 354, 357, 356), (354, 353, 358, 357), (352, 355, 356, 359), (360, 361, 362, 363), (364, 365, 366, 367), (361, 360, 367, 366), (363, 362, 365, 364), (362, 361, 366, 365), (360, 363, 364, 367), (368, 369, 370, 371), (372, 373, 374, 375), (369, 368, 375, 374), (371, 370, 373, 372), (370, 369, 374, 373), (368, 371, 372, 375), (376, 377, 378, 379), (380, 381, 382, 383), (377, 376, 383, 382), (379, 378, 381, 380), (378, 377, 382, 381), (376, 379, 380, 383), (384, 388, 387), (389, 385, 386), (388, 389, 386, 387), (387, 386, 385, 384), (384, 385, 389, 388), (395, 393, 392), (394, 390, 391), (393, 394, 391, 392), (392, 391, 390, 395), (395, 390, 394, 393), (401, 398, 396), (399, 400, 397), (400, 401, 396, 397), (398, 399, 397, 396), (401, 400, 399, 398), (407, 404, 402), (405, 406, 403), (406, 407, 402, 403), (404, 405, 403, 402), (407, 406, 405, 404), (408, 409, 410, 411), (412, 413, 414, 415), (409, 408, 415, 414), (411, 410, 413, 412), (410, 409, 414, 413), (408, 411, 412, 415)])
me_gun.polygons.foreach_set('use_smooth', [True] * 314)
_k = set([(0, 1), (0, 3), (0, 7), (1, 2), (1, 6), (2, 3), (2, 5), (3, 4), (4, 5), (4, 7), (5, 6), (6, 7), (8, 9), (8, 11), (8, 15), (9, 10), (9, 14), (10, 11), (10, 13), (11, 12), (12, 13), (12, 15), (13, 14), (14, 15), (16, 17), (16, 19), (16, 23), (17, 18), (17, 22), (18, 19), (18, 21), (19, 20), (20, 21), (20, 23), (21, 22), (22, 23), (24, 25), (24, 27), (24, 31), (25, 26), (25, 30), (26, 27), (26, 29), (27, 28), (28, 29), (28, 31), (29, 30), (30, 31), (32, 33), (32, 35), (32, 39), (33, 34), (33, 38), (34, 35), (34, 37), (35, 36), (36, 37), (36, 39), (37, 38), (38, 39), (40, 41), (40, 43), (40, 47), (41, 42), (41, 46), (42, 43), (42, 45), (43, 44), (44, 45), (44, 47), (45, 46), (46, 47), (48, 49), (48, 51), (48, 55), (49, 50), (49, 54), (50, 51), (50, 53), (51, 52), (52, 53), (52, 55), (53, 54), (54, 55), (56, 57), (56, 59), (56, 63), (57, 58), (57, 62), (58, 59), (58, 61), (59, 60), (60, 61), (60, 63), (61, 62), (62, 63), (64, 65), (64, 67), (64, 71), (65, 66), (65, 70), (66, 67), (66, 69), (67, 68), (68, 69), (68, 71), (69, 70), (70, 71), (72, 73), (72, 75), (72, 79), (73, 74), (73, 78), (74, 75), (74, 77), (75, 76), (76, 77), (76, 79), (77, 78), (78, 79), (80, 81), (80, 83), (80, 87), (81, 82), (81, 86), (82, 83), (82, 85), (83, 84), (84, 85), (84, 87), (85, 86), (86, 87), (88, 89), (88, 91), (88, 95), (89, 90), (89, 94), (90, 91), (90, 93), (91, 92), (92, 93), (92, 95), (93, 94), (94, 95), (96, 97), (96, 99), (96, 103), (97, 98), (97, 102), (98, 99), (98, 101), (99, 100), (100, 101), (100, 103), (101, 102), (102, 103), (104, 105), (104, 107), (104, 111), (105, 106), (105, 110), (106, 107), (106, 109), (107, 108), (108, 109), (108, 111), (109, 110), (110, 111), (112, 113), (112, 115), (112, 119), (113, 114), (113, 118), (114, 115), (114, 117), (115, 116), (116, 117), (116, 119), (117, 118), (118, 119), (120, 121), (120, 123), (120, 127), (121, 122), (121, 126), (122, 123), (122, 125), (123, 124), (124, 125), (124, 127), (125, 126), (126, 127), (128, 129), (128, 131), (128, 135), (129, 130), (129, 134), (130, 131), (130, 133), (131, 132), (132, 133), (132, 135), (133, 134), (134, 135), (136, 137), (136, 139), (136, 143), (137, 138), (137, 142), (138, 139), (138, 141), (139, 140), (140, 141), (140, 143), (141, 142), (142, 143), (144, 145), (144, 147), (144, 151), (145, 146), (145, 150), (146, 147), (146, 149), (147, 148), (148, 149), (148, 151), (149, 150), (150, 151), (152, 153), (152, 155), (152, 159), (153, 154), (153, 158), (154, 155), (154, 157), (155, 156), (156, 157), (156, 159), (157, 158), (158, 159), (160, 161), (160, 163), (160, 167), (161, 162), (161, 166), (162, 163), (162, 165), (163, 164), (164, 165), (164, 167), (165, 166), (166, 167), (168, 169), (168, 171), (168, 175), (169, 170), (169, 174), (170, 171), (170, 173), (171, 172), (172, 173), (172, 175), (173, 174), (174, 175), (176, 177), (176, 179), (176, 183), (177, 178), (177, 182), (178, 179), (178, 181), (179, 180), (180, 181), (180, 183), (181, 182), (182, 183), (184, 185), (184, 187), (184, 191), (185, 186), (185, 190), (186, 187), (186, 189), (187, 188), (188, 189), (188, 191), (189, 190), (190, 191), (192, 193), (192, 195), (192, 199), (193, 194), (193, 198), (194, 195), (194, 197), (195, 196), (196, 197), (196, 199), (197, 198), (198, 199), (200, 201), (200, 203), (200, 207), (201, 202), (201, 206), (202, 203), (202, 205), (203, 204), (204, 205), (204, 207), (205, 206), (206, 207), (208, 209), (208, 211), (208, 215), (209, 210), (209, 214), (210, 211), (210, 213), (211, 212), (212, 213), (212, 215), (213, 214), (214, 215), (216, 217), (216, 219), (216, 223), (217, 218), (217, 222), (218, 219), (218, 221), (219, 220), (220, 221), (220, 223), (221, 222), (222, 223), (224, 225), (224, 227), (224, 231), (225, 226), (225, 230), (226, 227), (226, 229), (227, 228), (228, 229), (228, 231), (229, 230), (230, 231), (232, 233), (232, 235), (232, 239), (233, 234), (233, 238), (234, 235), (234, 237), (235, 236), (236, 237), (236, 239), (237, 238), (238, 239), (240, 241), (240, 243), (240, 247), (241, 242), (241, 246), (242, 243), (242, 245), (243, 244), (244, 245), (244, 247), (245, 246), (246, 247), (248, 249), (248, 251), (248, 255), (249, 250), (249, 254), (250, 251), (250, 253), (251, 252), (252, 253), (252, 255), (253, 254), (254, 255), (256, 257), (256, 259), (256, 263), (257, 258), (257, 262), (258, 259), (258, 261), (259, 260), (260, 261), (260, 263), (261, 262), (262, 263), (264, 265), (264, 267), (264, 271), (265, 266), (265, 270), (266, 267), (266, 269), (267, 268), (268, 269), (268, 271), (269, 270), (270, 271), (272, 273), (272, 275), (272, 279), (273, 274), (273, 278), (274, 275), (274, 277), (275, 276), (276, 277), (276, 279), (277, 278), (278, 279), (280, 281), (280, 283), (280, 287), (281, 282), (281, 286), (282, 283), (282, 285), (283, 284), (284, 285), (284, 287), (285, 286), (286, 287), (288, 289), (288, 291), (288, 295), (289, 290), (289, 294), (290, 291), (290, 293), (291, 292), (292, 293), (292, 295), (293, 294), (294, 295), (296, 297), (296, 299), (296, 303), (297, 298), (297, 302), (298, 299), (298, 301), (299, 300), (300, 301), (300, 303), (301, 302), (302, 303), (304, 305), (304, 307), (304, 311), (305, 306), (305, 310), (306, 307), (306, 309), (307, 308), (308, 309), (308, 311), (309, 310), (310, 311), (312, 313), (312, 315), (312, 319), (313, 314), (313, 318), (314, 315), (314, 317), (315, 316), (316, 317), (316, 319), (317, 318), (318, 319), (320, 321), (320, 323), (320, 327), (321, 322), (321, 326), (322, 323), (322, 325), (323, 324), (324, 325), (324, 327), (325, 326), (326, 327), (328, 329), (328, 331), (328, 335), (329, 330), (329, 334), (330, 331), (330, 333), (331, 332), (332, 333), (332, 335), (333, 334), (334, 335), (336, 337), (336, 339), (336, 343), (337, 338), (337, 342), (338, 339), (338, 341), (339, 340), (340, 341), (340, 343), (341, 342), (342, 343), (344, 345), (344, 347), (344, 351), (345, 346), (345, 350), (346, 347), (346, 349), (347, 348), (348, 349), (348, 351), (349, 350), (350, 351), (352, 353), (352, 355), (352, 359), (353, 354), (353, 358), (354, 355), (354, 357), (355, 356), (356, 357), (356, 359), (357, 358), (358, 359), (360, 361), (360, 363), (360, 367), (361, 362), (361, 366), (362, 363), (362, 365), (363, 364), (364, 365), (364, 367), (365, 366), (366, 367), (368, 369), (368, 371), (368, 375), (369, 370), (369, 374), (370, 371), (370, 373), (371, 372), (372, 373), (372, 375), (373, 374), (374, 375), (376, 377), (376, 379), (376, 383), (377, 378), (377, 382), (378, 379), (378, 381), (379, 380), (380, 381), (380, 383), (381, 382), (382, 383), (384, 385), (384, 387), (384, 388), (385, 386), (385, 389), (386, 387), (386, 389), (387, 388), (388, 389), (390, 391), (390, 394), (390, 395), (391, 392), (391, 394), (392, 393), (392, 395), (393, 394), (393, 395), (396, 397), (396, 398), (396, 401), (397, 399), (397, 400), (398, 399), (398, 401), (399, 400), (400, 401), (402, 403), (402, 404), (402, 407), (403, 405), (403, 406), (404, 405), (404, 407), (405, 406), (406, 407), (408, 409), (408, 411), (408, 415), (409, 410), (409, 414), (410, 411), (410, 413), (411, 412), (412, 413), (412, 415), (413, 414), (414, 415)])
me_gun.attributes.new('sharp_edge', 'BOOLEAN', 'EDGE').data.foreach_set('value', [ (min(e.vertices), max(e.vertices)) in _k for e in me_gun.edges])
_uv = me_gun.uv_layers.new(name='UVMap')
_uv.uv.foreach_set('vector', [1.031, 0.9375, 1.141, 0.9375, 1.141, 0.9844, 1.031, 0.9844, 1.141, 0.9375, 1.25, 0.9375, 1.25, 0.9844, 1.141, 0.9844, 1.141, 0.9375, 1.031, 0.9375, 1.031, 0.9219, 1.141, 0.9219, 1.273, 0.9375, 1.164, 0.9375, 1.164, 0.9219, 1.273, 0.9219, 1.164, 0.9375, 1.141, 0.9375, 1.141, 0.9219, 1.164, 0.9219, 1.031, 0.9375, 1.008, 0.9375, 1.008, 0.9219, 1.031, 0.9219, 1.344, 0.9375, 1.453, 0.9375, 1.453, 0.9844, 1.344, 0.9844, 1.453, 0.9375, 1.562, 0.9375, 1.562, 0.9844, 1.453, 0.9844, 1.453, 0.9375, 1.344, 0.9375, 1.344, 0.9219, 1.453, 0.9219, 1.586, 0.9375, 1.477, 0.9375, 1.477, 0.9219, 1.586, 0.9219, 1.477, 0.9375, 1.453, 0.9375, 1.453, 0.9219, 1.477, 0.9219, 1.344, 0.9375, 1.32, 0.9375, 1.32, 0.9219, 1.344, 0.9219, 1.656, 0.9375, 1.766, 0.9375, 1.766, 0.9844, 1.656, 0.9844, 1.766, 0.9375, 1.875, 0.9375, 1.875, 0.9844, 1.766, 0.9844, 1.766, 0.9375, 1.656, 0.9375, 1.656, 0.8906, 1.766, 0.8906, 1.898, 0.9375, 1.789, 0.9375, 1.789, 0.8906, 1.898, 0.8906, 1.789, 0.9375, 1.766, 0.9375, 1.766, 0.8906, 1.789, 0.8906, 1.656, 0.9375, 1.633, 0.9375, 1.633, 0.8906, 1.656, 0.8906, 1.953, 0.9688, 1.961, 0.9688, 1.961, 0.9844, 1.953, 0.9844, 1.961, 0.9688, 1.969, 0.9688, 1.969, 0.9844, 1.961, 0.9844, 1.961, 0.9688, 1.953, 0.9688, 1.953, 0.9375, 1.961, 0.9375, 1.977, 0.9688, 1.969, 0.9688, 1.969, 0.9375, 1.977, 0.9375, 1.969, 0.9688, 1.961, 0.9688, 1.961, 0.9375, 1.969, 0.9375, 1.953, 0.9688, 1.945, 0.9688, 1.945, 0.9375, 1.953, 0.9375, 1.953, 0.9688, 1.961, 0.9688, 1.961, 0.9844, 1.953, 0.9844, 1.961, 0.9688, 1.969, 0.9688, 1.969, 0.9844, 1.961, 0.9844, 1.961, 0.9688, 1.953, 0.9688, 1.953, 0.9375, 1.961, 0.9375, 1.977, 0.9688, 1.969, 0.9688, 1.969, 0.9375, 1.977, 0.9375, 1.969, 0.9688, 1.961, 0.9688, 1.961, 0.9375, 1.969, 0.9375, 1.953, 0.9688, 1.945, 0.9688, 1.945, 0.9375, 1.953, 0.9375, 1.016, 0.8438, 1.023, 0.8438, 1.023, 0.8594, 1.016, 0.8594, 1.023, 0.8438, 1.031, 0.8438, 1.031, 0.8594, 1.023, 0.8594, 1.023, 0.8438, 1.016, 0.8438, 1.016, 0.8125, 1.023, 0.8125, 1.039, 0.8438, 1.031, 0.8438, 1.031, 0.8125, 1.039, 0.8125, 1.031, 0.8438, 1.023, 0.8438, 1.023, 0.8125, 1.031, 0.8125, 1.016, 0.8438, 1.008, 0.8438, 1.008, 0.8125, 1.016, 0.8125, 1.016, 0.8438, 1.023, 0.8438, 1.023, 0.8594, 1.016, 0.8594, 1.023, 0.8438, 1.031, 0.8438, 1.031, 0.8594, 1.023, 0.8594, 1.023, 0.8438, 1.016, 0.8438, 1.016, 0.8125, 1.023, 0.8125, 1.039, 0.8438, 1.031, 0.8438, 1.031, 0.8125, 1.039, 0.8125, 1.031, 0.8438, 1.023, 0.8438, 1.023, 0.8125, 1.031, 0.8125, 1.016, 0.8438, 1.008, 0.8438, 1.008, 0.8125, 1.016, 0.8125, 1.078, 0.8438, 1.086, 0.8438, 1.086, 0.8594, 1.078, 0.8594, 1.086, 0.8438, 1.094, 0.8438, 1.094, 0.8594, 1.086, 0.8594, 1.086, 0.8438, 1.078, 0.8438, 1.078, 0.8125, 1.086, 0.8125, 1.102, 0.8438, 1.094, 0.8438, 1.094, 0.8125, 1.102, 0.8125, 1.094, 0.8438, 1.086, 0.8438, 1.086, 0.8125, 1.094, 0.8125, 1.078, 0.8438, 1.07, 0.8438, 1.07, 0.8125, 1.078, 0.8125, 1.078, 0.8438, 1.086, 0.8438, 1.086, 0.8594, 1.078, 0.8594, 1.086, 0.8438, 1.094, 0.8438, 1.094, 0.8594, 1.086, 0.8594, 1.086, 0.8438, 1.078, 0.8438, 1.078, 0.8125, 1.086, 0.8125, 1.102, 0.8438, 1.094, 0.8438, 1.094, 0.8125, 1.102, 0.8125, 1.094, 0.8438, 1.086, 0.8438, 1.086, 0.8125, 1.094, 0.8125, 1.078, 0.8438, 1.07, 0.8438, 1.07, 0.8125, 1.078, 0.8125, 1.141, 0.8438, 1.148, 0.8438, 1.148, 0.8594, 1.141, 0.8594, 1.148, 0.8438, 1.156, 0.8438, 1.156, 0.8594, 1.148, 0.8594, 1.148, 0.8438, 1.141, 0.8438, 1.141, 0.8125, 1.148, 0.8125, 1.164, 0.8438, 1.156, 0.8438, 1.156, 0.8125, 1.164, 0.8125, 1.156, 0.8438, 1.148, 0.8438, 1.148, 0.8125, 1.156, 0.8125, 1.141, 0.8438, 1.133, 0.8438, 1.133, 0.8125, 1.141, 0.8125, 1.141, 0.8438, 1.148, 0.8438, 1.148, 0.8594, 1.141, 0.8594, 1.148, 0.8438, 1.156, 0.8438, 1.156, 0.8594, 1.148, 0.8594, 1.148, 0.8438, 1.141, 0.8438, 1.141, 0.8125, 1.148, 0.8125, 1.164, 0.8438, 1.156, 0.8438, 1.156, 0.8125, 1.164, 0.8125, 1.156, 0.8438, 1.148, 0.8438, 1.148, 0.8125, 1.156, 0.8125, 1.141, 0.8438, 1.133, 0.8438, 1.133, 0.8125, 1.141, 0.8125, 1.203, 0.8438, 1.305, 0.8438, 1.305, 0.8594, 1.203, 0.8594, 1.305, 0.8438, 1.406, 0.8438, 1.406, 0.8594, 1.305, 0.8594, 1.305, 0.8438, 1.203, 0.8438, 1.203, 0.7656, 1.305, 0.7656, 1.414, 0.8438, 1.312, 0.8438, 1.312, 0.7656, 1.414, 0.7656, 1.312, 0.8438, 1.305, 0.8438, 1.305, 0.7656, 1.312, 0.7656, 1.203, 0.8438, 1.195, 0.8438, 1.195, 0.7656, 1.203, 0.7656, 1.484, 0.7812, 1.5, 0.7812, 1.5, 0.8594, 1.484, 0.8594, 1.5, 0.7812, 1.516, 0.7812, 1.516, 0.8594, 1.5, 0.8594, 1.5, 0.7812, 1.484, 0.7812, 1.484, 0.7656, 1.5, 0.7656, 1.555, 0.7812, 1.539, 0.7812, 1.539, 0.7656, 1.555, 0.7656, 1.539, 0.7812, 1.5, 0.7812, 1.5, 0.7656, 1.539, 0.7656, 1.484, 0.7812, 1.445, 0.7812, 1.445, 0.7656, 1.484, 0.7656, 1.484, 0.7812, 1.5, 0.7812, 1.5, 0.8594, 1.484, 0.8594, 1.5, 0.7812, 1.516, 0.7812, 1.516, 0.8594, 1.5, 0.8594, 1.5, 0.7812, 1.484, 0.7812, 1.484, 0.7656, 1.5, 0.7656, 1.555, 0.7812, 1.539, 0.7812, 1.539, 0.7656, 1.555, 0.7656, 1.539, 0.7812, 1.5, 0.7812, 1.5, 0.7656, 1.539, 0.7656, 1.484, 0.7812, 1.445, 0.7812, 1.445, 0.7656, 1.484, 0.7656, 1.578, 0.8438, 1.586, 0.8438, 1.586, 0.8594, 1.578, 0.8594, 1.586, 0.8438, 1.594, 0.8438, 1.594, 0.8594, 1.586, 0.8594, 1.586, 0.8438, 1.578, 0.8438, 1.578, 0.75, 1.586, 0.75, 1.602, 0.8438, 1.594, 0.8438, 1.594, 0.75, 1.602, 0.75, 1.594, 0.8438, 1.586, 0.8438, 1.586, 0.75, 1.594, 0.75, 1.578, 0.8438, 1.57, 0.8438, 1.57, 0.75, 1.578, 0.75, 1.648, 0.8281, 1.656, 0.8281, 1.656, 0.8594, 1.648, 0.8594, 1.656, 0.8281, 1.664, 0.8281, 1.664, 0.8594, 1.656, 0.8594, 1.656, 0.8281, 1.648, 0.8281, 1.648, 0.8125, 1.656, 0.8125, 1.68, 0.8281, 1.672, 0.8281, 1.672, 0.8125, 1.68, 0.8125, 1.672, 0.8281, 1.656, 0.8281, 1.656, 0.8125, 1.672, 0.8125, 1.648, 0.8281, 1.633, 0.8281, 1.633, 0.8125, 1.648, 0.8125, 1.703, 0.8438, 1.805, 0.8438, 1.805, 0.8594, 1.703, 0.8594, 1.805, 0.8438, 1.906, 0.8438, 1.906, 0.8594, 1.805, 0.8594, 1.805, 0.8438, 1.703, 0.8438, 1.703, 0.8281, 1.805, 0.8281, 1.914, 0.8438, 1.812, 0.8438, 1.812, 0.8281, 1.914, 0.8281, 1.812, 0.8438, 1.805, 0.8438, 1.805, 0.8281, 1.812, 0.8281, 1.703, 0.8438, 1.695, 0.8438, 1.695, 0.8281, 1.703, 0.8281, 1.266, 0.9688, 1.297, 0.9688, 1.297, 0.9844, 1.266, 0.9844, 1.297, 0.9688, 1.328, 0.9688, 1.328, 0.9844, 1.297, 0.9844, 1.297, 0.9688, 1.266, 0.9688, 1.266, 0.9531, 1.297, 0.9531, 1.336, 0.9688, 1.305, 0.9688, 1.305, 0.9531, 1.336, 0.9531, 1.305, 0.9688, 1.297, 0.9688, 1.297, 0.9531, 1.305, 0.9531, 1.266, 0.9688, 1.258, 0.9688, 1.258, 0.9531, 1.266, 0.9531, 1.266, 0.9688, 1.297, 0.9688, 1.297, 0.9844, 1.266, 0.9844, 1.297, 0.9688, 1.328, 0.9688, 1.328, 0.9844, 1.297, 0.9844, 1.297, 0.9688, 1.266, 0.9688, 1.266, 0.9531, 1.297, 0.9531, 1.336, 0.9688, 1.305, 0.9688, 1.305, 0.9531, 1.336, 0.9531, 1.305, 0.9688, 1.297, 0.9688, 1.297, 0.9531, 1.305, 0.9531, 1.266, 0.9688, 1.258, 0.9688, 1.258, 0.9531, 1.266, 0.9531, 1.93, 0.7656, 1.938, 0.7656, 1.938, 0.8594, 1.93, 0.8594, 1.938, 0.7656, 1.945, 0.7656, 1.945, 0.8594, 1.938, 0.8594, 1.938, 0.7656, 1.93, 0.7656, 1.93, 0.75, 1.938, 0.75, 1.992, 0.7656, 1.984, 0.7656, 1.984, 0.75, 1.992, 0.75, 1.984, 0.7656, 1.938, 0.7656, 1.938, 0.75, 1.984, 0.75, 1.93, 0.7656, 1.883, 0.7656, 1.883, 0.75, 1.93, 0.75, 1.016, 0.7188, 1.492, 0.7188, 1.492, 0.7344, 1.016, 0.7344, 1.492, 0.7188, 1.969, 0.7188, 1.969, 0.7344, 1.492, 0.7344, 1.492, 0.7188, 1.016, 0.7188, 1.016, 0.5781, 1.492, 0.5781, 1.977, 0.7188, 1.5, 0.7188, 1.5, 0.5781, 1.977, 0.5781, 1.5, 0.7188, 1.492, 0.7188, 1.492, 0.5781, 1.5, 0.5781, 1.016, 0.7188, 1.008, 0.7188, 1.008, 0.5781, 1.016, 0.5781, 1.023, 0.4531, 1.242, 0.4531, 1.242, 0.4844, 1.023, 0.4844, 1.242, 0.4531, 1.461, 0.4531, 1.461, 0.4844, 1.242, 0.4844, 1.242, 0.4531, 1.023, 0.4531, 1.023, 0.4219, 1.242, 0.4219, 1.477, 0.4531, 1.258, 0.4531, 1.258, 0.4219, 1.477, 0.4219, 1.258, 0.4531, 1.242, 0.4531, 1.242, 0.4219, 1.258, 0.4219, 1.023, 0.4531, 1.008, 0.4531, 1.008, 0.4219, 1.023, 0.4219, 1.516, 0.4688, 1.734, 0.4688, 1.734, 0.4844, 1.516, 0.4844, 1.734, 0.4688, 1.953, 0.4688, 1.953, 0.4844, 1.734, 0.4844, 1.734, 0.4688, 1.516, 0.4688, 1.516, 0.4375, 1.734, 0.4375, 1.961, 0.4688, 1.742, 0.4688, 1.742, 0.4375, 1.961, 0.4375, 1.742, 0.4688, 1.734, 0.4688, 1.734, 0.4375, 1.742, 0.4375, 1.516, 0.4688, 1.508, 0.4688, 1.508, 0.4375, 1.516, 0.4375, 1.484, 0.7812, 1.5, 0.7812, 1.5, 0.8594, 1.484, 0.8594, 1.5, 0.7812, 1.516, 0.7812, 1.516, 0.8594, 1.5, 0.8594, 1.5, 0.7812, 1.484, 0.7812, 1.484, 0.7656, 1.5, 0.7656, 1.555, 0.7812, 1.539, 0.7812, 1.539, 0.7656, 1.555, 0.7656, 1.539, 0.7812, 1.5, 0.7812, 1.5, 0.7656, 1.539, 0.7656, 1.484, 0.7812, 1.445, 0.7812, 1.445, 0.7656, 1.484, 0.7656, 1.484, 0.7812, 1.5, 0.7812, 1.5, 0.8594, 1.484, 0.8594, 1.5, 0.7812, 1.516, 0.7812, 1.516, 0.8594, 1.5, 0.8594, 1.5, 0.7812, 1.484, 0.7812, 1.484, 0.7656, 1.5, 0.7656, 1.555, 0.7812, 1.539, 0.7812, 1.539, 0.7656, 1.555, 0.7656, 1.539, 0.7812, 1.5, 0.7812, 1.5, 0.7656, 1.539, 0.7656, 1.484, 0.7812, 1.445, 0.7812, 1.445, 0.7656, 1.484, 0.7656, 1.484, 0.7812, 1.5, 0.7812, 1.5, 0.8594, 1.484, 0.8594, 1.5, 0.7812, 1.516, 0.7812, 1.516, 0.8594, 1.5, 0.8594, 1.5, 0.7812, 1.484, 0.7812, 1.484, 0.7656, 1.5, 0.7656, 1.555, 0.7812, 1.539, 0.7812, 1.539, 0.7656, 1.555, 0.7656, 1.539, 0.7812, 1.5, 0.7812, 1.5, 0.7656, 1.539, 0.7656, 1.484, 0.7812, 1.445, 0.7812, 1.445, 0.7656, 1.484, 0.7656, 1.484, 0.7812, 1.5, 0.7812, 1.5, 0.8594, 1.484, 0.8594, 1.5, 0.7812, 1.516, 0.7812, 1.516, 0.8594, 1.5, 0.8594, 1.5, 0.7812, 1.484, 0.7812, 1.484, 0.7656, 1.5, 0.7656, 1.555, 0.7812, 1.539, 0.7812, 1.539, 0.7656, 1.555, 0.7656, 1.539, 0.7812, 1.5, 0.7812, 1.5, 0.7656, 1.539, 0.7656, 1.484, 0.7812, 1.445, 0.7812, 1.445, 0.7656, 1.484, 0.7656, 1.578, 0.9688, 1.586, 0.9688, 1.586, 0.9844, 1.578, 0.9844, 1.586, 0.9688, 1.594, 0.9688, 1.594, 0.9844, 1.586, 0.9844, 1.586, 0.9688, 1.578, 0.9688, 1.578, 0.9531, 1.586, 0.9531, 1.602, 0.9688, 1.594, 0.9688, 1.594, 0.9531, 1.602, 0.9531, 1.594, 0.9688, 1.586, 0.9688, 1.586, 0.9531, 1.594, 0.9531, 1.578, 0.9688, 1.57, 0.9688, 1.57, 0.9531, 1.578, 0.9531, 1.891, 0.9688, 1.898, 0.9688, 1.898, 0.9844, 1.891, 0.9844, 1.898, 0.9688, 1.906, 0.9688, 1.906, 0.9844, 1.898, 0.9844, 1.898, 0.9688, 1.891, 0.9688, 1.891, 0.9531, 1.898, 0.9531, 1.914, 0.9688, 1.906, 0.9688, 1.906, 0.9531, 1.914, 0.9531, 1.906, 0.9688, 1.898, 0.9688, 1.898, 0.9531, 1.906, 0.9531, 1.891, 0.9688, 1.883, 0.9688, 1.883, 0.9531, 1.891, 0.9531, 1.453, 0.8438, 1.461, 0.8438, 1.461, 0.8594, 1.453, 0.8594, 1.461, 0.8438, 1.469, 0.8438, 1.469, 0.8594, 1.461, 0.8594, 1.461, 0.8438, 1.453, 0.8438, 1.453, 0.8281, 1.461, 0.8281, 1.477, 0.8438, 1.469, 0.8438, 1.469, 0.8281, 1.477, 0.8281, 1.469, 0.8438, 1.461, 0.8438, 1.461, 0.8281, 1.469, 0.8281, 1.453, 0.8438, 1.445, 0.8438, 1.445, 0.8281, 1.453, 0.8281, 1.016, 0.3438, 1.023, 0.3438, 1.023, 0.3594, 1.016, 0.3594, 1.023, 0.3438, 1.031, 0.3438, 1.031, 0.3594, 1.023, 0.3594, 1.023, 0.3438, 1.016, 0.3438, 1.016, 0.3125, 1.023, 0.3125, 1.039, 0.3438, 1.031, 0.3438, 1.031, 0.3125, 1.039, 0.3125, 1.031, 0.3438, 1.023, 0.3438, 1.023, 0.3125, 1.031, 0.3125, 1.016, 0.3438, 1.008, 0.3438, 1.008, 0.3125, 1.016, 0.3125, 1.078, 0.3438, 1.086, 0.3438, 1.086, 0.3594, 1.078, 0.3594, 1.086, 0.3438, 1.094, 0.3438, 1.094, 0.3594, 1.086, 0.3594, 1.086, 0.3438, 1.078, 0.3438, 1.078, 0.3125, 1.086, 0.3125, 1.102, 0.3438, 1.094, 0.3438, 1.094, 0.3125, 1.102, 0.3125, 1.094, 0.3438, 1.086, 0.3438, 1.086, 0.3125, 1.094, 0.3125, 1.078, 0.3438, 1.07, 0.3438, 1.07, 0.3125, 1.078, 0.3125, 1.141, 0.3438, 1.148, 0.3438, 1.148, 0.3594, 1.141, 0.3594, 1.148, 0.3438, 1.156, 0.3438, 1.156, 0.3594, 1.148, 0.3594, 1.148, 0.3438, 1.141, 0.3438, 1.141, 0.2969, 1.148, 0.2969, 1.164, 0.3438, 1.156, 0.3438, 1.156, 0.2969, 1.164, 0.2969, 1.156, 0.3438, 1.148, 0.3438, 1.148, 0.2969, 1.156, 0.2969, 1.141, 0.3438, 1.133, 0.3438, 1.133, 0.2969, 1.141, 0.2969, 1.578, 0.8438, 1.586, 0.8438, 1.586, 0.8594, 1.578, 0.8594, 1.586, 0.8438, 1.594, 0.8438, 1.594, 0.8594, 1.586, 0.8594, 1.586, 0.8438, 1.578, 0.8438, 1.578, 0.75, 1.586, 0.75, 1.602, 0.8438, 1.594, 0.8438, 1.594, 0.75, 1.602, 0.75, 1.594, 0.8438, 1.586, 0.8438, 1.586, 0.75, 1.594, 0.75, 1.578, 0.8438, 1.57, 0.8438, 1.57, 0.75, 1.578, 0.75, 1.648, 0.8281, 1.656, 0.8281, 1.656, 0.8594, 1.648, 0.8594, 1.656, 0.8281, 1.664, 0.8281, 1.664, 0.8594, 1.656, 0.8594, 1.656, 0.8281, 1.648, 0.8281, 1.648, 0.8125, 1.656, 0.8125, 1.68, 0.8281, 1.672, 0.8281, 1.672, 0.8125, 1.68, 0.8125, 1.672, 0.8281, 1.656, 0.8281, 1.656, 0.8125, 1.672, 0.8125, 1.648, 0.8281, 1.633, 0.8281, 1.633, 0.8125, 1.648, 0.8125, 1.703, 0.8438, 1.805, 0.8438, 1.805, 0.8594, 1.703, 0.8594, 1.805, 0.8438, 1.906, 0.8438, 1.906, 0.8594, 1.805, 0.8594, 1.805, 0.8438, 1.703, 0.8438, 1.703, 0.8281, 1.805, 0.8281, 1.914, 0.8438, 1.812, 0.8438, 1.812, 0.8281, 1.914, 0.8281, 1.812, 0.8438, 1.805, 0.8438, 1.805, 0.8281, 1.812, 0.8281, 1.703, 0.8438, 1.695, 0.8438, 1.695, 0.8281, 1.703, 0.8281, 1.141, 0.3438, 1.148, 0.3438, 1.148, 0.3594, 1.141, 0.3594, 1.148, 0.3438, 1.156, 0.3438, 1.156, 0.3594, 1.148, 0.3594, 1.148, 0.3438, 1.141, 0.3438, 1.141, 0.2969, 1.148, 0.2969, 1.164, 0.3438, 1.156, 0.3438, 1.156, 0.2969, 1.164, 0.2969, 1.156, 0.3438, 1.148, 0.3438, 1.148, 0.2969, 1.156, 0.2969, 1.141, 0.3438, 1.133, 0.3438, 1.133, 0.2969, 1.141, 0.2969, 1.211, 0.3281, 1.227, 0.3281, 1.227, 0.3594, 1.211, 0.3594, 1.227, 0.3281, 1.242, 0.3281, 1.242, 0.3594, 1.227, 0.3594, 1.227, 0.3281, 1.211, 0.3281, 1.211, 0.3125, 1.227, 0.3125, 1.258, 0.3281, 1.242, 0.3281, 1.242, 0.3125, 1.258, 0.3125, 1.242, 0.3281, 1.227, 0.3281, 1.227, 0.3125, 1.242, 0.3125, 1.211, 0.3281, 1.195, 0.3281, 1.195, 0.3125, 1.211, 0.3125, 1.023, 0.4531, 1.242, 0.4531, 1.242, 0.4844, 1.023, 0.4844, 1.242, 0.4531, 1.461, 0.4531, 1.461, 0.4844, 1.242, 0.4844, 1.242, 0.4531, 1.023, 0.4531, 1.023, 0.4219, 1.242, 0.4219, 1.477, 0.4531, 1.258, 0.4531, 1.258, 0.4219, 1.477, 0.4219, 1.258, 0.4531, 1.242, 0.4531, 1.242, 0.4219, 1.258, 0.4219, 1.023, 0.4531, 1.008, 0.4531, 1.008, 0.4219, 1.023, 0.4219, 1.516, 0.4688, 1.734, 0.4688, 1.734, 0.4844, 1.516, 0.4844, 1.734, 0.4688, 1.953, 0.4688, 1.953, 0.4844, 1.734, 0.4844, 1.734, 0.4688, 1.516, 0.4688, 1.516, 0.4375, 1.734, 0.4375, 1.961, 0.4688, 1.742, 0.4688, 1.742, 0.4375, 1.961, 0.4375, 1.742, 0.4688, 1.734, 0.4688, 1.734, 0.4375, 1.742, 0.4375, 1.516, 0.4688, 1.508, 0.4688, 1.508, 0.4375, 1.516, 0.4375, 1.141, 0.3438, 1.148, 0.3438, 1.148, 0.3594, 1.141, 0.3594, 1.148, 0.3438, 1.156, 0.3438, 1.156, 0.3594, 1.148, 0.3594, 1.148, 0.3438, 1.141, 0.3438, 1.141, 0.2969, 1.148, 0.2969, 1.164, 0.3438, 1.156, 0.3438, 1.156, 0.2969, 1.164, 0.2969, 1.156, 0.3438, 1.148, 0.3438, 1.148, 0.2969, 1.156, 0.2969, 1.141, 0.3438, 1.133, 0.3438, 1.133, 0.2969, 1.141, 0.2969, 0.1406, 0.3438, 0.1484, 0.3438, 0.1484, 0.3594, 0.1406, 0.3594, 0.1484, 0.3438, 0.1562, 0.3438, 0.1562, 0.3594, 0.1484, 0.3594, 0.1484, 0.3438, 0.1406, 0.3438, 0.1406, 0.2969, 0.1484, 0.2969, 0.1641, 0.3438, 0.1562, 0.3438, 0.1562, 0.2969, 0.1641, 0.2969, 0.1562, 0.3438, 0.1484, 0.3438, 0.1484, 0.2969, 0.1562, 0.2969, 0.1406, 0.3438, 0.1328, 0.3438, 0.1328, 0.2969, 0.1406, 0.2969, 0.6484, 0.8281, 0.6562, 0.8281, 0.6562, 0.8594, 0.6484, 0.8594, 0.6562, 0.8281, 0.6641, 0.8281, 0.6641, 0.8594, 0.6562, 0.8594, 0.6562, 0.8281, 0.6484, 0.8281, 0.6484, 0.8125, 0.6562, 0.8125, 0.6797, 0.8281, 0.6719, 0.8281, 0.6719, 0.8125, 0.6797, 0.8125, 0.6719, 0.8281, 0.6562, 0.8281, 0.6562, 0.8125, 0.6719, 0.8125, 0.6484, 0.8281, 0.6328, 0.8281, 0.6328, 0.8125, 0.6484, 0.8125, 0.1406, 0.3438, 0.1484, 0.3438, 0.1484, 0.3594, 0.1406, 0.3594, 0.1484, 0.3438, 0.1562, 0.3438, 0.1562, 0.3594, 0.1484, 0.3594, 0.1484, 0.3438, 0.1406, 0.3438, 0.1406, 0.2969, 0.1484, 0.2969, 0.1641, 0.3438, 0.1562, 0.3438, 0.1562, 0.2969, 0.1641, 0.2969, 0.1562, 0.3438, 0.1484, 0.3438, 0.1484, 0.2969, 0.1562, 0.2969, 0.1406, 0.3438, 0.1328, 0.3438, 0.1328, 0.2969, 0.1406, 0.2969, 0.6484, 0.8281, 0.6562, 0.8281, 0.6562, 0.8594, 0.6484, 0.8594, 0.6562, 0.8281, 0.6641, 0.8281, 0.6641, 0.8594, 0.6562, 0.8594, 0.6562, 0.8281, 0.6484, 0.8281, 0.6484, 0.8125, 0.6562, 0.8125, 0.6797, 0.8281, 0.6719, 0.8281, 0.6719, 0.8125, 0.6797, 0.8125, 0.6719, 0.8281, 0.6562, 0.8281, 0.6562, 0.8125, 0.6719, 0.8125, 0.6484, 0.8281, 0.6328, 0.8281, 0.6328, 0.8125, 0.6484, 0.8125, 0.1406, 0.3438, 0.1484, 0.3438, 0.1484, 0.3594, 0.1406, 0.3594, 0.1484, 0.3438, 0.1562, 0.3438, 0.1562, 0.3594, 0.1484, 0.3594, 0.1484, 0.3438, 0.1406, 0.3438, 0.1406, 0.2969, 0.1484, 0.2969, 0.1641, 0.3438, 0.1562, 0.3438, 0.1562, 0.2969, 0.1641, 0.2969, 0.1562, 0.3438, 0.1484, 0.3438, 0.1484, 0.2969, 0.1562, 0.2969, 0.1406, 0.3438, 0.1328, 0.3438, 0.1328, 0.2969, 0.1406, 0.2969, 0.1406, 0.3438, 0.1484, 0.3438, 0.1484, 0.3594, 0.1406, 0.3594, 0.1484, 0.3438, 0.1562, 0.3438, 0.1562, 0.3594, 0.1484, 0.3594, 0.1484, 0.3438, 0.1406, 0.3438, 0.1406, 0.2969, 0.1484, 0.2969, 0.1641, 0.3438, 0.1562, 0.3438, 0.1562, 0.2969, 0.1641, 0.2969, 0.1562, 0.3438, 0.1484, 0.3438, 0.1484, 0.2969, 0.1562, 0.2969, 0.1406, 0.3438, 0.1328, 0.3438, 0.1328, 0.2969, 0.1406, 0.2969, 0.1406, 0.3438, 0.1484, 0.3438, 0.1484, 0.3594, 0.1406, 0.3594, 0.1484, 0.3438, 0.1562, 0.3438, 0.1562, 0.3594, 0.1484, 0.3594, 0.1484, 0.3438, 0.1406, 0.3438, 0.1406, 0.2969, 0.1484, 0.2969, 0.1641, 0.3438, 0.1562, 0.3438, 0.1562, 0.2969, 0.1641, 0.2969, 0.1562, 0.3438, 0.1484, 0.3438, 0.1484, 0.2969, 0.1562, 0.2969, 0.1406, 0.3438, 0.1328, 0.3438, 0.1328, 0.2969, 0.1406, 0.2969, 0.1406, 0.3438, 0.1328, 0.3438, 0.1328, 0.2969, 0.1562, 0.3438, 0.1484, 0.2969, 0.1562, 0.2969, 0.1641, 0.3438, 0.1562, 0.3438, 0.1562, 0.2969, 0.1641, 0.2969, 0.1484, 0.3438, 0.1562, 0.3438, 0.1562, 0.3594, 0.1484, 0.3594, 0.1406, 0.3438, 0.1484, 0.3438, 0.1484, 0.3594, 0.1406, 0.3594, 0.1406, 0.3438, 0.1328, 0.3438, 0.1328, 0.2969, 0.1562, 0.3438, 0.1484, 0.2969, 0.1562, 0.2969, 0.1641, 0.3438, 0.1562, 0.3438, 0.1562, 0.2969, 0.1641, 0.2969, 0.1484, 0.3438, 0.1562, 0.3438, 0.1562, 0.3594, 0.1484, 0.3594, 0.1406, 0.3438, 0.1484, 0.3438, 0.1484, 0.3594, 0.1406, 0.3594, 0.1406, 0.3438, 0.1328, 0.2969, 0.1406, 0.2969, 0.1562, 0.3438, 0.1484, 0.3438, 0.1484, 0.2969, 0.1484, 0.3438, 0.1406, 0.3438, 0.1406, 0.2969, 0.1484, 0.2969, 0.1484, 0.3438, 0.1562, 0.3438, 0.1562, 0.3594, 0.1484, 0.3594, 0.1406, 0.3438, 0.1484, 0.3438, 0.1484, 0.3594, 0.1406, 0.3594, 0.1406, 0.3438, 0.1328, 0.2969, 0.1406, 0.2969, 0.1562, 0.3438, 0.1484, 0.3438, 0.1484, 0.2969, 0.1484, 0.3438, 0.1406, 0.3438, 0.1406, 0.2969, 0.1484, 0.2969, 0.1484, 0.3438, 0.1562, 0.3438, 0.1562, 0.3594, 0.1484, 0.3594, 0.1406, 0.3438, 0.1484, 0.3438, 0.1484, 0.3594, 0.1406, 0.3594, 0.1406, 0.3438, 0.1484, 0.3438, 0.1484, 0.3594, 0.1406, 0.3594, 0.1484, 0.3438, 0.1562, 0.3438, 0.1562, 0.3594, 0.1484, 0.3594, 0.1484, 0.3438, 0.1406, 0.3438, 0.1406, 0.2969, 0.1484, 0.2969, 0.1641, 0.3438, 0.1562, 0.3438, 0.1562, 0.2969, 0.1641, 0.2969, 0.1562, 0.3438, 0.1484, 0.3438, 0.1484, 0.2969, 0.1562, 0.2969, 0.1406, 0.3438, 0.1328, 0.3438, 0.1328, 0.2969, 0.1406, 0.2969])
me_gun.materials.append(mat_modelmaterial)
me_gun.use_remesh_preserve_volume = False
me_gun.use_remesh_preserve_attributes = False
me_gun.use_mirror_vertex_groups = False
me_gun.update()
me_gun.normals_split_custom_set([tuple(v) for v in zip(*[iter([0.0, 1.0, 0.0, 0.0, 1.0, 0.0, 0.0, 1.0, 0.0, 0.0, 1.0, 0.0, 0.0, -1.0, 0.0, 0.0, -1.0, 0.0, 0.0, -1.0, 0.0, 0.0, -1.0, 0.0, -0.8944, 0.4472, 0.0, -0.8944, 0.4472, 0.0, -0.8944, 0.4472, 0.0, -0.8944, 0.4472, 0.0, 0.8944, 0.4472, 0.0, 0.8944, 0.4472, 0.0, 0.8944, 0.4472, 0.0, 0.8944, 0.4472, 0.0, 0.0, 0.0, 1.0, 0.0, 0.0, 1.0, 0.0, 0.0, 1.0, 0.0, 0.0, 1.0, 0.0, 0.0, -1.0, 0.0, 0.0, -1.0, 0.0, 0.0, -1.0, 0.0, 0.0, -1.0, 0.0, 1.0, 0.0, 0.0, 1.0, 0.0, 0.0, 1.0, 0.0, 0.0, 1.0, 0.0, 0.0, -1.0, 0.0, 0.0, -1.0, 0.0, 0.0, -1.0, 0.0, 0.0, -1.0, 0.0, -0.8944, -0.4472, 0.0, -0.8944, -0.4472, 0.0, -0.8944, -0.4472, 0.0, -0.8944, -0.4472, 0.0, 0.8944, -0.4472, 0.0, 0.8944, -0.4472, 0.0, 0.8944, -0.4472, 0.0, 0.8944, -0.4472, 0.0, 0.0, 0.0, 1.0, 0.0, 0.0, 1.0, 0.0, 0.0, 1.0, 0.0, 0.0, 1.0, 0.0, 0.0, -1.0, 0.0, 0.0, -1.0, 0.0, 0.0, -1.0, 0.0, 0.0, -1.0, 0.0, 1.0, 0.0, 0.0, 1.0, 0.0, 0.0, 1.0, 0.0, 0.0, 1.0, 0.0, 0.0, -1.0, 0.0, 0.0, -1.0, 0.0, 0.0, -1.0, 0.0, 0.0, -1.0, 0.0, -1.0, 0.0, 0.0, -1.0, 0.0, 0.0, -1.0, 0.0, 0.0, -1.0, 0.0, 0.0, 1.0, 0.0, 0.0, 1.0, 0.0, 0.0, 1.0, 0.0, 0.0, 1.0, 0.0, 0.0, 0.0, 0.0, 1.0, 0.0, 0.0, 1.0, 0.0, 0.0, 1.0, 0.0, 0.0, 1.0, 0.0, 0.0, -1.0, 0.0, 0.0, -1.0, 0.0, 0.0, -1.0, 0.0, 0.0, -1.0, 0.0, 1.0, 0.0, 0.0, 1.0, 0.0, 0.0, 1.0, 0.0, 0.0, 1.0, 0.0, 0.0, -1.0, 0.0, 0.0, -1.0, 0.0, 0.0, -1.0, 0.0, 0.0, -1.0, 0.0, -0.8889, -0.1111, 0.4444, -0.8889, -0.1111, 0.4444, -0.8889, -0.1111, 0.4444, -0.8889, -0.1111, 0.4444, 1.0, 0.0, 0.0, 1.0, 0.0, 0.0, 1.0, 0.0, 0.0, 1.0, 0.0, 0.0, 0.0, -0.2425, 0.9701, 0.0, -0.2425, 0.9701, 0.0, -0.2425, 0.9701, 0.0, -0.2425, 0.9701, 0.0, 0.2425, -0.9701, 0.0, 0.2425, -0.9701, 0.0, 0.2425, -0.9701, 0.0, 0.2425, -0.9701, 0.0, 1.0, 0.0, 0.0, 1.0, 0.0, 0.0, 1.0, 0.0, 0.0, 1.0, 0.0, 0.0, -1.0, 0.0, 0.0, -1.0, 0.0, 0.0, -1.0, 0.0, 0.0, -1.0, 0.0, -1.0, 0.0, 0.0, -1.0, 0.0, 0.0, -1.0, 0.0, 0.0, -1.0, 0.0, 0.0, 0.8889, -0.1111, 0.4444, 0.8889, -0.1111, 0.4444, 0.8889, -0.1111, 0.4444, 0.8889, -0.1111, 0.4444, 0.0, -0.2425, 0.9701, 0.0, -0.2425, 0.9701, 0.0, -0.2425, 0.9701, 0.0, -0.2425, 0.9701, 0.0, 0.2425, -0.9701, 0.0, 0.2425, -0.9701, 0.0, 0.2425, -0.9701, 0.0, 0.2425, -0.9701, 0.0, 1.0, 0.0, 0.0, 1.0, 0.0, 0.0, 1.0, 0.0, 0.0, 1.0, 0.0, 0.0, -1.0, 0.0, 0.0, -1.0, 0.0, 0.0, -1.0, 0.0, 0.0, -1.0, 0.0, -1.0, 0.0, 0.0, -1.0, 0.0, 0.0, -1.0, 0.0, 0.0, -1.0, 0.0, 0.0, 0.8889, -0.1111, 0.4444, 0.8889, -0.1111, 0.4444, 0.8889, -0.1111, 0.4444, 0.8889, -0.1111, 0.4444, 0.0, -0.2425, 0.9701, 0.0, -0.2425, 0.9701, 0.0, -0.2425, 0.9701, 0.0, -0.2425, 0.9701, 0.0, 0.2425, -0.9701, 0.0, 0.2425, -0.9701, 0.0, 0.2425, -0.9701, 0.0, 0.2425, -0.9701, 0.0, 1.0, 0.0, 0.0, 1.0, 0.0, 0.0, 1.0, 0.0, 0.0, 1.0, 0.0, 0.0, -1.0, 0.0, 0.0, -1.0, 0.0, 0.0, -1.0, 0.0, 0.0, -1.0, 0.0, -0.8889, -0.1111, 0.4444, -0.8889, -0.1111, 0.4444, -0.8889, -0.1111, 0.4444, -0.8889, -0.1111, 0.4444, 1.0, 0.0, 0.0, 1.0, 0.0, 0.0, 1.0, 0.0, 0.0, 1.0, 0.0, 0.0, 0.0, -0.2425, 0.9701, 0.0, -0.2425, 0.9701, 0.0, -0.2425, 0.9701, 0.0, -0.2425, 0.9701, 0.0, 0.2425, -0.9701, 0.0, 0.2425, -0.9701, 0.0, 0.2425, -0.9701, 0.0, 0.2425, -0.9701, 0.0, 1.0, 0.0, 0.0, 1.0, 0.0, 0.0, 1.0, 0.0, 0.0, 1.0, 0.0, 0.0, -1.0, 0.0, 0.0, -1.0, 0.0, 0.0, -1.0, 0.0, 0.0, -1.0, 0.0, -1.0, 0.0, 0.0, -1.0, 0.0, 0.0, -1.0, 0.0, 0.0, -1.0, 0.0, 0.0, 0.8889, -0.1111, 0.4444, 0.8889, -0.1111, 0.4444, 0.8889, -0.1111, 0.4444, 0.8889, -0.1111, 0.4444, 0.0, -0.2425, 0.9701, 0.0, -0.2425, 0.9701, 0.0, -0.2425, 0.9701, 0.0, -0.2425, 0.9701, 0.0, 0.2425, -0.9701, 0.0, 0.2425, -0.9701, 0.0, 0.2425, -0.9701, 0.0, 0.2425, -0.9701, 0.0, 1.0, 0.0, 0.0, 1.0, 0.0, 0.0, 1.0, 0.0, 0.0, 1.0, 0.0, 0.0, -1.0, 0.0, 0.0, -1.0, 0.0, 0.0, -1.0, 0.0, 0.0, -1.0, 0.0, -0.8889, -0.1111, 0.4444, -0.8889, -0.1111, 0.4444, -0.8889, -0.1111, 0.4444, -0.8889, -0.1111, 0.4444, 1.0, 0.0, 0.0, 1.0, 0.0, 0.0, 1.0, 0.0, 0.0, 1.0, 0.0, 0.0, 0.0, -0.2425, 0.9701, 0.0, -0.2425, 0.9701, 0.0, -0.2425, 0.9701, 0.0, -0.2425, 0.9701, 0.0, 0.2425, -0.9701, 0.0, 0.2425, -0.9701, 0.0, 0.2425, -0.9701, 0.0, 0.2425, -0.9701, 0.0, 1.0, 0.0, 0.0, 1.0, 0.0, 0.0, 1.0, 0.0, 0.0, 1.0, 0.0, 0.0, -1.0, 0.0, 0.0, -1.0, 0.0, 0.0, -1.0, 0.0, 0.0, -1.0, 0.0, -1.0, 0.0, 0.0, -1.0, 0.0, 0.0, -1.0, 0.0, 0.0, -1.0, 0.0, 0.0, 0.8889, -0.1111, 0.4444, 0.8889, -0.1111, 0.4444, 0.8889, -0.1111, 0.4444, 0.8889, -0.1111, 0.4444, 0.0, -0.2425, 0.9701, 0.0, -0.2425, 0.9701, 0.0, -0.2425, 0.9701, 0.0, -0.2425, 0.9701, 0.0, 0.2425, -0.9701, 0.0, 0.2425, -0.9701, 0.0, 0.2425, -0.9701, 0.0, 0.2425, -0.9701, 0.0, 1.0, 0.0, 0.0, 1.0, 0.0, 0.0, 1.0, 0.0, 0.0, 1.0, 0.0, 0.0, -1.0, 0.0, 0.0, -1.0, 0.0, 0.0, -1.0, 0.0, 0.0, -1.0, 0.0, -0.8889, -0.1111, 0.4444, -0.8889, -0.1111, 0.4444, -0.8889, -0.1111, 0.4444, -0.8889, -0.1111, 0.4444, 1.0, 0.0, 0.0, 1.0, 0.0, 0.0, 1.0, 0.0, 0.0, 1.0, 0.0, 0.0, 0.0, -0.2425, 0.9701, 0.0, -0.2425, 0.9701, 0.0, -0.2425, 0.9701, 0.0, -0.2425, 0.9701, 0.0, 0.2425, -0.9701, 0.0, 0.2425, -0.9701, 0.0, 0.2425, -0.9701, 0.0, 0.2425, -0.9701, 0.0, 1.0, 0.0, 0.0, 1.0, 0.0, 0.0, 1.0, 0.0, 0.0, 1.0, 0.0, 0.0, -1.0, 0.0, 0.0, -1.0, 0.0, 0.0, -1.0, 0.0, 0.0, -1.0, 0.0, -1.0, 0.0, 0.0, -1.0, 0.0, 0.0, -1.0, 0.0, 0.0, -1.0, 0.0, 0.0, 1.0, 0.0, 0.0, 1.0, 0.0, 0.0, 1.0, 0.0, 0.0, 1.0, 0.0, 0.0, 0.0, 0.0, 1.0, 0.0, 0.0, 1.0, 0.0, 0.0, 1.0, 0.0, 0.0, 1.0, 0.0, 0.0, -1.0, 0.0, 0.0, -1.0, 0.0, 0.0, -1.0, 0.0, 0.0, -1.0, 0.0, 1.0, 0.0, 0.0, 1.0, 0.0, 0.0, 1.0, 0.0, 0.0, 1.0, 0.0, 0.0, -1.0, 0.0, 0.0, -1.0, 0.0, 0.0, -1.0, 0.0, 0.0, -1.0, 0.0, -0.7071, 0.7071, 0.0, -0.7071, 0.7071, 0.0, -0.7071, 0.7071, 0.0, -0.7071, 0.7071, 0.0, 0.7071, 0.7071, 0.0, 0.7071, 0.7071, 0.0, 0.7071, 0.7071, 0.0, 0.7071, 0.7071, 0.0, 0.0, 0.0, 1.0, 0.0, 0.0, 1.0, 0.0, 0.0, 1.0, 0.0, 0.0, 1.0, 0.0, 0.0, -1.0, 0.0, 0.0, -1.0, 0.0, 0.0, -1.0, 0.0, 0.0, -1.0, 0.0, 1.0, 0.0, 0.0, 1.0, 0.0, 0.0, 1.0, 0.0, 0.0, 1.0, 0.0, 0.0, -1.0, 0.0, 0.0, -1.0, 0.0, 0.0, -1.0, 0.0, 0.0, -1.0, 0.0, -0.7071, -0.7071, 0.0, -0.7071, -0.7071, 0.0, -0.7071, -0.7071, 0.0, -0.7071, -0.7071, 0.0, 0.7071, -0.7071, 0.0, 0.7071, -0.7071, 0.0, 0.7071, -0.7071, 0.0, 0.7071, -0.7071, 0.0, 0.0, 0.0, 1.0, 0.0, 0.0, 1.0, 0.0, 0.0, 1.0, 0.0, 0.0, 1.0, 0.0, 0.0, -1.0, 0.0, 0.0, -1.0, 0.0, 0.0, -1.0, 0.0, 0.0, -1.0, 0.0, 1.0, 0.0, 0.0, 1.0, 0.0, 0.0, 1.0, 0.0, 0.0, 1.0, 0.0, 0.0, -1.0, 0.0, 0.0, -1.0, 0.0, 0.0, -1.0, 0.0, 0.0, -1.0, 0.0, -1.0, 0.0, 0.0, -1.0, 0.0, 0.0, -1.0, 0.0, 0.0, -1.0, 0.0, 0.0, 1.0, 0.0, 0.0, 1.0, 0.0, 0.0, 1.0, 0.0, 0.0, 1.0, 0.0, 0.0, 0.0, 0.0, 1.0, 0.0, 0.0, 1.0, 0.0, 0.0, 1.0, 0.0, 0.0, 1.0, 0.0, 0.0, -1.0, 0.0, 0.0, -1.0, 0.0, 0.0, -1.0, 0.0, 0.0, -1.0, -0.4472, 0.8944, 0.0, -0.4472, 0.8944, 0.0, -0.4472, 0.8944, 0.0, -0.4472, 0.8944, 0.0, 0.4472, -0.8944, 0.0, 0.4472, -0.8944, 0.0, 0.4472, -0.8944, 0.0, 0.4472, -0.8944, 0.0, -1.0, 0.0, 0.0, -1.0, 0.0, 0.0, -1.0, 0.0, 0.0, -1.0, 0.0, 0.0, 1.0, 0.0, 0.0, 1.0, 0.0, 0.0, 1.0, 0.0, 0.0, 1.0, 0.0, 0.0, -0.4472, 0.0, 0.8944, -0.4472, 0.0, 0.8944, -0.4472, 0.0, 0.8944, -0.4472, 0.0, 0.8944, 0.4472, 0.0, -0.8944, 0.4472, 0.0, -0.8944, 0.4472, 0.0, -0.8944, 0.4472, 0.0, -0.8944, 0.0, 1.0, 0.0, 0.0, 1.0, 0.0, 0.0, 1.0, 0.0, 0.0, 1.0, 0.0, 0.0, -1.0, 0.0, 0.0, -1.0, 0.0, 0.0, -1.0, 0.0, 0.0, -1.0, 0.0, -1.0, 0.0, 0.0, -1.0, 0.0, 0.0, -1.0, 0.0, 0.0, -1.0, 0.0, 0.0, 1.0, 0.0, 0.0, 1.0, 0.0, 0.0, 1.0, 0.0, 0.0, 1.0, 0.0, 0.0, 0.0, 0.0, 1.0, 0.0, 0.0, 1.0, 0.0, 0.0, 1.0, 0.0, 0.0, 1.0, 0.0, 0.0, -1.0, 0.0, 0.0, -1.0, 0.0, 0.0, -1.0, 0.0, 0.0, -1.0, 0.0, 1.0, 0.0, 0.0, 1.0, 0.0, 0.0, 1.0, 0.0, 0.0, 1.0, 0.0, 0.0, -1.0, 0.0, 0.0, -1.0, 0.0, 0.0, -1.0, 0.0, 0.0, -1.0, 0.0, -1.0, 0.0, 0.0, -1.0, 0.0, 0.0, -1.0, 0.0, 0.0, -1.0, 0.0, 0.0, 1.0, 0.0, 0.0, 1.0, 0.0, 0.0, 1.0, 0.0, 0.0, 1.0, 0.0, 0.0, 0.0, 0.0, 1.0, 0.0, 0.0, 1.0, 0.0, 0.0, 1.0, 0.0, 0.0, 1.0, 0.0, -0.7071, -0.7071, 0.0, -0.7071, -0.7071, 0.0, -0.7071, -0.7071, 0.0, -0.7071, -0.7071, 0.0, 1.0, 0.0, 0.0, 1.0, 0.0, 0.0, 1.0, 0.0, 0.0, 1.0, 0.0, 0.0, -1.0, 0.0, 0.0, -1.0, 0.0, 0.0, -1.0, 0.0, 0.0, -1.0, 0.0, -1.0, 0.0, 0.0, -1.0, 0.0, 0.0, -1.0, 0.0, 0.0, -1.0, 0.0, 0.0, 1.0, 0.0, 0.0, 1.0, 0.0, 0.0, 1.0, 0.0, 0.0, 1.0, 0.0, 0.0, 0.0, 0.0, 1.0, 0.0, 0.0, 1.0, 0.0, 0.0, 1.0, 0.0, 0.0, 1.0, 0.0, -0.7071, -0.7071, 0.0, -0.7071, -0.7071, 0.0, -0.7071, -0.7071, 0.0, -0.7071, -0.7071, 0.0, 1.0, 0.0, 0.0, 1.0, 0.0, 0.0, 1.0, 0.0, 0.0, 1.0, 0.0, 0.0, -1.0, 0.0, 0.0, -1.0, 0.0, 0.0, -1.0, 0.0, 0.0, -1.0, 0.0, -0.7071, 0.7071, 0.0, -0.7071, 0.7071, 0.0, -0.7071, 0.7071, 0.0, -0.7071, 0.7071, 0.0, 0.7071, 0.7071, 0.0, 0.7071, 0.7071, 0.0, 0.7071, 0.7071, 0.0, 0.7071, 0.7071, 0.0, 0.0, 0.0, 1.0, 0.0, 0.0, 1.0, 0.0, 0.0, 1.0, 0.0, 0.0, 1.0, 0.0, 0.0, -1.0, 0.0, 0.0, -1.0, 0.0, 0.0, -1.0, 0.0, 0.0, -1.0, 0.4472, 0.8944, 0.0, 0.4472, 0.8944, 0.0, 0.4472, 0.8944, 0.0, 0.4472, 0.8944, 0.0, -0.4472, -0.8944, 0.0, -0.4472, -0.8944, 0.0, -0.4472, -0.8944, 0.0, -0.4472, -0.8944, 0.0, -0.8944, 0.4472, 0.0, -0.8944, 0.4472, 0.0, -0.8944, 0.4472, 0.0, -0.8944, 0.4472, 0.0, 0.8944, -0.4472, 0.0, 0.8944, -0.4472, 0.0, 0.8944, -0.4472, 0.0, 0.8944, -0.4472, 0.0, -2.384e-07, 0.0, 1.0, -2.384e-07, 0.0, 1.0, -2.384e-07, 0.0, 1.0, -2.384e-07, 0.0, 1.0, -4.768e-07, 0.0, -1.0, -4.768e-07, 0.0, -1.0, -4.768e-07, 0.0, -1.0, -4.768e-07, 0.0, -1.0, -1.272e-06, 1.0, 0.0, -1.272e-06, 1.0, 0.0, -1.272e-06, 1.0, 0.0, -1.272e-06, 1.0, 0.0, 1.272e-06, -1.0, 0.0, 1.272e-06, -1.0, 0.0, 1.272e-06, -1.0, 0.0, 1.272e-06, -1.0, 0.0, -1.0, 0.0, 0.0, -1.0, 0.0, 0.0, -1.0, 0.0, 0.0, -1.0, 0.0, 0.0, 1.0, 0.0, 0.0, 1.0, 0.0, 0.0, 1.0, 0.0, 0.0, 1.0, 0.0, 0.0, 0.3162, 0.0, 0.9487, 0.3162, 0.0, 0.9487, 0.3162, 0.0, 0.9487, 0.3162, 0.0, 0.9487, -0.3162, 0.0, -0.9487, -0.3162, 0.0, -0.9487, -0.3162, 0.0, -0.9487, -0.3162, 0.0, -0.9487, -0.2425, 0.9701, 0.0, -0.2425, 0.9701, 0.0, -0.2425, 0.9701, 0.0, -0.2425, 0.9701, 0.0, -0.2425, -0.9701, 0.0, -0.2425, -0.9701, 0.0, -0.2425, -0.9701, 0.0, -0.2425, -0.9701, 0.0, -1.0, 0.0, 0.0, -1.0, 0.0, 0.0, -1.0, 0.0, 0.0, -1.0, 0.0, 0.0, 1.0, 0.0, 0.0, 1.0, 0.0, 0.0, 1.0, 0.0, 0.0, 1.0, 0.0, 0.0, 0.4472, 0.0, 0.8944, 0.4472, 0.0, 0.8944, 0.4472, 0.0, 0.8944, 0.4472, 0.0, 0.8944, -0.4472, 0.0, -0.8944, -0.4472, 0.0, -0.8944, -0.4472, 0.0, -0.8944, -0.4472, 0.0, -0.8944, 0.0, 1.0, 0.0, 0.0, 1.0, 0.0, 0.0, 1.0, 0.0, 0.0, 1.0, 0.0, 0.0, -1.0, 0.0, 0.0, -1.0, 0.0, 0.0, -1.0, 0.0, 0.0, -1.0, 0.0, -0.7071, 0.7071, 0.0, -0.7071, 0.7071, 0.0, -0.7071, 0.7071, 0.0, -0.7071, 0.7071, 0.0, 0.7071, 0.7071, 0.0, 0.7071, 0.7071, 0.0, 0.7071, 0.7071, 0.0, 0.7071, 0.7071, 0.0, 0.0, 0.0, 1.0, 0.0, 0.0, 1.0, 0.0, 0.0, 1.0, 0.0, 0.0, 1.0, 0.0, 0.0, -1.0, 0.0, 0.0, -1.0, 0.0, 0.0, -1.0, 0.0, 0.0, -1.0, 0.0, 1.0, 0.0, 0.0, 1.0, 0.0, 0.0, 1.0, 0.0, 0.0, 1.0, 0.0, 0.0, -1.0, 0.0, 0.0, -1.0, 0.0, 0.0, -1.0, 0.0, 0.0, -1.0, 0.0, -0.7071, -0.7071, 0.0, -0.7071, -0.7071, 0.0, -0.7071, -0.7071, 0.0, -0.7071, -0.7071, 0.0, 0.7071, -0.7071, 0.0, 0.7071, -0.7071, 0.0, 0.7071, -0.7071, 0.0, 0.7071, -0.7071, 0.0, 0.0, 0.0, 1.0, 0.0, 0.0, 1.0, 0.0, 0.0, 1.0, 0.0, 0.0, 1.0, 0.0, 0.0, -1.0, 0.0, 0.0, -1.0, 0.0, 0.0, -1.0, 0.0, 0.0, -1.0, 0.0, 1.0, 0.0, 0.0, 1.0, 0.0, 0.0, 1.0, 0.0, 0.0, 1.0, 0.0, 0.0, -1.0, 0.0, 0.0, -1.0, 0.0, 0.0, -1.0, 0.0, 0.0, -1.0, 0.0, -0.7071, 0.7071, 0.0, -0.7071, 0.7071, 0.0, -0.7071, 0.7071, 0.0, -0.7071, 0.7071, 0.0, 0.7071, 0.7071, 0.0, 0.7071, 0.7071, 0.0, 0.7071, 0.7071, 0.0, 0.7071, 0.7071, 0.0, 0.0, 0.0, 1.0, 0.0, 0.0, 1.0, 0.0, 0.0, 1.0, 0.0, 0.0, 1.0, 0.0, 0.0, -1.0, 0.0, 0.0, -1.0, 0.0, 0.0, -1.0, 0.0, 0.0, -1.0, 0.0, 1.0, 0.0, 0.0, 1.0, 0.0, 0.0, 1.0, 0.0, 0.0, 1.0, 0.0, 0.0, -1.0, 0.0, 0.0, -1.0, 0.0, 0.0, -1.0, 0.0, 0.0, -1.0, 0.0, -0.7071, -0.7071, 0.0, -0.7071, -0.7071, 0.0, -0.7071, -0.7071, 0.0, -0.7071, -0.7071, 0.0, 0.7071, -0.7071, 0.0, 0.7071, -0.7071, 0.0, 0.7071, -0.7071, 0.0, 0.7071, -0.7071, 0.0, 0.0, 0.0, 1.0, 0.0, 0.0, 1.0, 0.0, 0.0, 1.0, 0.0, 0.0, 1.0, 0.0, 0.0, -1.0, 0.0, 0.0, -1.0, 0.0, 0.0, -1.0, 0.0, 0.0, -1.0, 0.0, 1.0, 0.0, 0.0, 1.0, 0.0, 0.0, 1.0, 0.0, 0.0, 1.0, 0.0, 0.0, -1.0, 0.0, 0.0, -1.0, 0.0, 0.0, -1.0, 0.0, 0.0, -1.0, 0.0, -1.0, 0.0, 0.0, -1.0, 0.0, 0.0, -1.0, 0.0, 0.0, -1.0, 0.0, 0.0, 1.0, 0.0, 0.0, 1.0, 0.0, 0.0, 1.0, 0.0, 0.0, 1.0, 0.0, 0.0, 0.0, 0.0, 1.0, 0.0, 0.0, 1.0, 0.0, 0.0, 1.0, 0.0, 0.0, 1.0, 0.0, 0.0, -1.0, 0.0, 0.0, -1.0, 0.0, 0.0, -1.0, 0.0, 0.0, -1.0, 0.0, 1.0, 0.0, 0.0, 1.0, 0.0, 0.0, 1.0, 0.0, 0.0, 1.0, 0.0, 0.0, -1.0, 0.0, 0.0, -1.0, 0.0, 0.0, -1.0, 0.0, 0.0, -1.0, 0.0, -1.0, 0.0, 0.0, -1.0, 0.0, 0.0, -1.0, 0.0, 0.0, -1.0, 0.0, 0.0, 1.0, 0.0, 0.0, 1.0, 0.0, 0.0, 1.0, 0.0, 0.0, 1.0, 0.0, 0.0, 0.0, 0.0, 1.0, 0.0, 0.0, 1.0, 0.0, 0.0, 1.0, 0.0, 0.0, 1.0, 0.0, 0.0, -1.0, 0.0, 0.0, -1.0, 0.0, 0.0, -1.0, 0.0, 0.0, -1.0, 0.0, 1.0, 0.0, 0.0, 1.0, 0.0, 0.0, 1.0, 0.0, 0.0, 1.0, 0.0, 0.0, -1.0, 0.0, 0.0, -1.0, 0.0, 0.0, -1.0, 0.0, 0.0, -1.0, 0.0, -1.0, 0.0, 0.0, -1.0, 0.0, 0.0, -1.0, 0.0, 0.0, -1.0, 0.0, 0.0, 1.0, 0.0, 0.0, 1.0, 0.0, 0.0, 1.0, 0.0, 0.0, 1.0, 0.0, 0.0, 0.0, 0.0, 1.0, 0.0, 0.0, 1.0, 0.0, 0.0, 1.0, 0.0, 0.0, 1.0, 0.0, 0.0, -1.0, 0.0, 0.0, -1.0, 0.0, 0.0, -1.0, 0.0, 0.0, -1.0, 0.7071, 0.7071, 0.0, 0.7071, 0.7071, 0.0, 0.7071, 0.7071, 0.0, 0.7071, 0.7071, 0.0, 0.7071, -0.7071, 0.0, 0.7071, -0.7071, 0.0, 0.7071, -0.7071, 0.0, 0.7071, -0.7071, 0.0, -1.0, 0.0, 0.0, -1.0, 0.0, 0.0, -1.0, 0.0, 0.0, -1.0, 0.0, 0.0, 1.0, 0.0, 0.0, 1.0, 0.0, 0.0, 1.0, 0.0, 0.0, 1.0, 0.0, 0.0, 0.0, 0.0, 1.0, 0.0, 0.0, 1.0, 0.0, 0.0, 1.0, 0.0, 0.0, 1.0, 0.0, 0.0, -1.0, 0.0, 0.0, -1.0, 0.0, 0.0, -1.0, 0.0, 0.0, -1.0, -0.7071, 0.7071, 0.0, -0.7071, 0.7071, 0.0, -0.7071, 0.7071, 0.0, -0.7071, 0.7071, 0.0, -0.7071, -0.7071, 0.0, -0.7071, -0.7071, 0.0, -0.7071, -0.7071, 0.0, -0.7071, -0.7071, 0.0, -1.0, 0.0, 0.0, -1.0, 0.0, 0.0, -1.0, 0.0, 0.0, -1.0, 0.0, 0.0, 1.0, 0.0, 0.0, 1.0, 0.0, 0.0, 1.0, 0.0, 0.0, 1.0, 0.0, 0.0, 0.0, 0.0, 1.0, 0.0, 0.0, 1.0, 0.0, 0.0, 1.0, 0.0, 0.0, 1.0, 0.0, 0.0, -1.0, 0.0, 0.0, -1.0, 0.0, 0.0, -1.0, 0.0, 0.0, -1.0, 0.0, 1.0, 0.0, 0.0, 1.0, 0.0, 0.0, 1.0, 0.0, 0.0, 1.0, 0.0, 0.0, -1.0, 0.0, 0.0, -1.0, 0.0, 0.0, -1.0, 0.0, 0.0, -1.0, 0.0, -1.0, 0.0, 0.0, -1.0, 0.0, 0.0, -1.0, 0.0, 0.0, -1.0, 0.0, 0.0, 1.0, 0.0, 0.0, 1.0, 0.0, 0.0, 1.0, 0.0, 0.0, 1.0, 0.0, 0.0, 0.0, 7.947e-08, 1.0, 0.0, 7.947e-08, 1.0, 0.0, 7.947e-08, 1.0, 0.0, 7.947e-08, 1.0, 0.0, 0.0, -1.0, 0.0, 0.0, -1.0, 0.0, 0.0, -1.0, 0.0, 0.0, -1.0, 0.0, 1.0, 0.0, 0.0, 1.0, 0.0, 0.0, 1.0, 0.0, 0.0, 1.0, 0.0, 0.0, -1.0, 0.0, 0.0, -1.0, 0.0, 0.0, -1.0, 0.0, 0.0, -1.0, 0.0, -1.0, 0.0, 0.0, -1.0, 0.0, 0.0, -1.0, 0.0, 0.0, -1.0, 0.0, 0.0, 1.0, 0.0, 0.0, 1.0, 0.0, 0.0, 1.0, 0.0, 0.0, 1.0, 0.0, 0.0, 0.0, 0.0, 1.0, 0.0, 0.0, 1.0, 0.0, 0.0, 1.0, 0.0, 0.0, 1.0, 0.0, 0.0, -1.0, 0.0, 0.0, -1.0, 0.0, 0.0, -1.0, 0.0, 0.0, -1.0, 0.4472, 0.8944, 0.0, 0.4472, 0.8944, 0.0, 0.4472, 0.8944, 0.0, 0.4472, 0.8944, 0.0, -0.4472, -0.8944, 0.0, -0.4472, -0.8944, 0.0, -0.4472, -0.8944, 0.0, -0.4472, -0.8944, 0.0, -1.0, 0.0, 0.0, -1.0, 0.0, 0.0, -1.0, 0.0, 0.0, -1.0, 0.0, 0.0, 1.0, 0.0, 0.0, 1.0, 0.0, 0.0, 1.0, 0.0, 0.0, 1.0, 0.0, 0.0, 0.4472, 0.0, 0.8944, 0.4472, 0.0, 0.8944, 0.4472, 0.0, 0.8944, 0.4472, 0.0, 0.8944, -0.4472, 0.0, -0.8944, -0.4472, 0.0, -0.8944, -0.4472, 0.0, -0.8944, -0.4472, 0.0, -0.8944, 0.0, 1.0, 0.0, 0.0, 1.0, 0.0, 0.0, 1.0, 0.0, 0.0, 1.0, 0.0, 0.0, -1.0, 0.0, 0.0, -1.0, 0.0, 0.0, -1.0, 0.0, 0.0, -1.0, 0.0, -1.0, 0.0, 0.0, -1.0, 0.0, 0.0, -1.0, 0.0, 0.0, -1.0, 0.0, 0.0, 1.0, 0.0, 0.0, 1.0, 0.0, 0.0, 1.0, 0.0, 0.0, 1.0, 0.0, 0.0, 0.0, 0.0, 1.0, 0.0, 0.0, 1.0, 0.0, 0.0, 1.0, 0.0, 0.0, 1.0, 0.0, 0.0, -1.0, 0.0, 0.0, -1.0, 0.0, 0.0, -1.0, 0.0, 0.0, -1.0, 0.0, 1.0, 0.0, 0.0, 1.0, 0.0, 0.0, 1.0, 0.0, 0.0, 1.0, 0.0, 0.0, -0.7071, 0.7071, 0.0, -0.7071, 0.7071, 0.0, -0.7071, 0.7071, 0.0, -0.7071, 0.7071, -1.0, 0.0, 0.0, -1.0, 0.0, 0.0, -1.0, 0.0, 0.0, -1.0, 0.0, 0.0, 1.0, 0.0, 0.0, 1.0, 0.0, 0.0, 1.0, 0.0, 0.0, 1.0, 0.0, 0.0, 0.0, 0.0, 1.0, 0.0, 0.0, 1.0, 0.0, 0.0, 1.0, 0.0, 0.0, 1.0, 0.0, 0.0, -1.0, 0.0, 0.0, -1.0, 0.0, 0.0, -1.0, 0.0, 0.0, -1.0, 0.0, 1.0, 0.0, 0.0, 1.0, 0.0, 0.0, 1.0, 0.0, 0.0, 1.0, 0.0, 0.0, -1.0, 0.0, 0.0, -1.0, 0.0, 0.0, -1.0, 0.0, 0.0, -1.0, 0.0, -1.0, 0.0, 0.0, -1.0, 0.0, 0.0, -1.0, 0.0, 0.0, -1.0, 0.0, 0.0, 1.0, 0.0, 0.0, 1.0, 0.0, 0.0, 1.0, 0.0, 0.0, 1.0, 0.0, 0.0, 0.0, 0.0, 1.0, 0.0, 0.0, 1.0, 0.0, 0.0, 1.0, 0.0, 0.0, 1.0, 0.0, 0.0, -1.0, 0.0, 0.0, -1.0, 0.0, 0.0, -1.0, 0.0, 0.0, -1.0, 1.272e-06, 1.0, 0.0, 1.272e-06, 1.0, 0.0, 1.272e-06, 1.0, 0.0, 1.272e-06, 1.0, 0.0, -1.272e-06, -1.0, 0.0, -1.272e-06, -1.0, 0.0, -1.272e-06, -1.0, 0.0, -1.272e-06, -1.0, 0.0, -1.0, 0.0, 0.0, -1.0, 0.0, 0.0, -1.0, 0.0, 0.0, -1.0, 0.0, 0.0, 1.0, 0.0, 0.0, 1.0, 0.0, 0.0, 1.0, 0.0, 0.0, 1.0, 0.0, 0.0, -0.3162, 0.0, 0.9487, -0.3162, 0.0, 0.9487, -0.3162, 0.0, 0.9487, -0.3162, 0.0, 0.9487, 0.3162, 0.0, -0.9487, 0.3162, 0.0, -0.9487, 0.3162, 0.0, -0.9487, 0.3162, 0.0, -0.9487, 0.2425, 0.9701, 0.0, 0.2425, 0.9701, 0.0, 0.2425, 0.9701, 0.0, 0.2425, 0.9701, 0.0, 0.2425, -0.9701, 0.0, 0.2425, -0.9701, 0.0, 0.2425, -0.9701, 0.0, 0.2425, -0.9701, 0.0, -1.0, 0.0, 0.0, -1.0, 0.0, 0.0, -1.0, 0.0, 0.0, -1.0, 0.0, 0.0, 1.0, 0.0, 0.0, 1.0, 0.0, 0.0, 1.0, 0.0, 0.0, 1.0, 0.0, 0.0, -0.4472, 0.0, 0.8944, -0.4472, 0.0, 0.8944, -0.4472, 0.0, 0.8944, -0.4472, 0.0, 0.8944, 0.4472, 0.0, -0.8944, 0.4472, 0.0, -0.8944, 0.4472, 0.0, -0.8944, 0.4472, 0.0, -0.8944, 1.788e-07, 1.0, 2.384e-07, 1.788e-07, 1.0, 2.384e-07, 1.788e-07, 1.0, 2.384e-07, 1.788e-07, 1.0, 2.384e-07, -1.49e-07, -1.0, -1.788e-07, -1.49e-07, -1.0, -1.788e-07, -1.49e-07, -1.0, -1.788e-07, -1.49e-07, -1.0, -1.788e-07, -1.0, 0.0, 0.0, -1.0, 0.0, 0.0, -1.0, 0.0, 0.0, -1.0, 0.0, 0.0, -1.0, 0.0, 0.0, -1.0, 0.0, 0.0, -1.0, 0.0, 0.0, -1.0, 0.0, 0.0, 0.7071, 0.0, 0.7071, 0.7071, 0.0, 0.7071, 0.7071, 0.0, 0.7071, 0.7071, 0.0, 0.7071, 0.0, 3.576e-07, -1.0, 0.0, 3.576e-07, -1.0, 0.0, 3.576e-07, -1.0, 0.0, 3.576e-07, -1.0, -0.7071, 0.7071, -8.429e-08, -0.7071, 0.7071, -8.429e-08, -0.7071, 0.7071, -8.429e-08, -0.7071, 0.7071, -8.429e-08, 4.547e-13, -1.0, 9.537e-07, 4.547e-13, -1.0, 9.537e-07, 4.547e-13, -1.0, 9.537e-07, 4.547e-13, -1.0, 9.537e-07, -1.0, 0.0, 2.384e-07, -1.0, 0.0, 2.384e-07, -1.0, 0.0, 2.384e-07, -1.0, 0.0, 2.384e-07, 1.0, 0.0, -4.768e-07, 1.0, 0.0, -4.768e-07, 1.0, 0.0, -4.768e-07, 1.0, 0.0, -4.768e-07, 0.0, 2.583e-07, 1.0, 0.0, 2.583e-07, 1.0, 0.0, 2.583e-07, 1.0, 0.0, 2.583e-07, 1.0, -1.589e-07, -2.583e-07, -1.0, -1.589e-07, -2.583e-07, -1.0, -1.589e-07, -2.583e-07, -1.0, -1.589e-07, -2.583e-07, -1.0, -7.276e-14, 1.0, -8.392e-07, -7.276e-14, 1.0, -8.392e-07, -7.276e-14, 1.0, -8.392e-07, -7.276e-14, 1.0, -8.392e-07, 8.662e-14, -1.0, 7.266e-07, 8.662e-14, -1.0, 7.266e-07, 8.662e-14, -1.0, 7.266e-07, 8.662e-14, -1.0, 7.266e-07, -0.7071, -0.7071, 3.372e-07, -0.7071, -0.7071, 3.372e-07, -0.7071, -0.7071, 3.372e-07, -0.7071, -0.7071, 3.372e-07, 0.7071, -0.7071, 1.686e-07, 0.7071, -0.7071, 1.686e-07, 0.7071, -0.7071, 1.686e-07, 0.7071, -0.7071, 1.686e-07, 1.659e-07, 3.576e-07, 1.0, 1.659e-07, 3.576e-07, 1.0, 1.659e-07, 3.576e-07, 1.0, 1.659e-07, 3.576e-07, 1.0, -1.451e-07, -3.576e-07, -1.0, -1.451e-07, -3.576e-07, -1.0, -1.451e-07, -3.576e-07, -1.0, -1.451e-07, -3.576e-07, -1.0, -0.7071, 0.7071, 0.0, -0.7071, 0.7071, 0.0, -0.7071, 0.7071, 0.0, -0.7071, 0.7071, 0.0, 0.0, -1.0, 4.768e-07, 0.0, -1.0, 4.768e-07, 0.0, -1.0, 4.768e-07, 0.0, -1.0, 4.768e-07, -1.0, 0.0, 4.768e-07, -1.0, 0.0, 4.768e-07, -1.0, 0.0, 4.768e-07, -1.0, 0.0, 4.768e-07, 1.0, 0.0, -4.768e-07, 1.0, 0.0, -4.768e-07, 1.0, 0.0, -4.768e-07, 1.0, 0.0, -4.768e-07, -1.589e-07, 2.881e-07, 1.0, -1.589e-07, 2.881e-07, 1.0, -1.589e-07, 2.881e-07, 1.0, -1.589e-07, 2.881e-07, 1.0, -6.358e-07, -2.186e-07, -1.0, -6.358e-07, -2.186e-07, -1.0, -6.358e-07, -2.186e-07, -1.0, -6.358e-07, -2.186e-07, -1.0, 0.0, 1.0, -2.289e-07, 0.0, 1.0, -2.289e-07, 0.0, 1.0, -2.289e-07, 0.0, 1.0, -2.289e-07, 6.496e-14, -1.0, 0.0, 6.496e-14, -1.0, 0.0, 6.496e-14, -1.0, 0.0, 6.496e-14, -1.0, 0.0, -0.7071, -0.7071, 0.0, -0.7071, -0.7071, 0.0, -0.7071, -0.7071, 0.0, -0.7071, -0.7071, 0.0, 0.7071, -0.7071, -3.372e-07, 0.7071, -0.7071, -3.372e-07, 0.7071, -0.7071, -3.372e-07, 0.7071, -0.7071, -3.372e-07, 1.244e-07, 2.98e-07, 1.0, 1.244e-07, 2.98e-07, 1.0, 1.244e-07, 2.98e-07, 1.0, 1.244e-07, 2.98e-07, 1.0, -1.659e-07, -3.576e-07, -1.0, -1.659e-07, -3.576e-07, -1.0, -1.659e-07, -3.576e-07, -1.0, -1.659e-07, -3.576e-07, -1.0, -2.274e-13, 1.0, -4.768e-07, -2.274e-13, 1.0, -4.768e-07, -2.274e-13, 1.0, -4.768e-07, -2.274e-13, 1.0, -4.768e-07, 0.0, -1.0, 4.768e-07, 0.0, -1.0, 4.768e-07, 0.0, -1.0, 4.768e-07, 0.0, -1.0, 4.768e-07, -1.0, 0.0, 4.768e-07, -1.0, 0.0, 4.768e-07, -1.0, 0.0, 4.768e-07, -1.0, 0.0, 4.768e-07, 1.0, 0.0, -4.768e-07, 1.0, 0.0, -4.768e-07, 1.0, 0.0, -4.768e-07, 1.0, 0.0, -4.768e-07, 4.768e-07, 5.96e-07, 1.0, 4.768e-07, 5.96e-07, 1.0, 4.768e-07, 5.96e-07, 1.0, 4.768e-07, 5.96e-07, 1.0, 0.0, -7.153e-07, -1.0, 0.0, -7.153e-07, -1.0, 0.0, -7.153e-07, -1.0, 0.0, -7.153e-07, -1.0, -3.411e-13, 1.0, -4.768e-07, -3.411e-13, 1.0, -4.768e-07, -3.411e-13, 1.0, -4.768e-07, -3.411e-13, 1.0, -4.768e-07, 1.137e-13, -1.0, 4.768e-07, 1.137e-13, -1.0, 4.768e-07, 1.137e-13, -1.0, 4.768e-07, 1.137e-13, -1.0, 4.768e-07, -1.0, 0.0, 4.768e-07, -1.0, 0.0, 4.768e-07, -1.0, 0.0, 4.768e-07, -1.0, 0.0, 4.768e-07, 1.0, 0.0, -1.192e-07, 1.0, 0.0, -1.192e-07, 1.0, 0.0, -1.192e-07, 1.0, 0.0, -1.192e-07, 4.768e-07, 5.96e-07, 1.0, 4.768e-07, 5.96e-07, 1.0, 4.768e-07, 5.96e-07, 1.0, 4.768e-07, 5.96e-07, 1.0, -4.768e-07, -7.153e-07, -1.0, -4.768e-07, -7.153e-07, -1.0, -4.768e-07, -7.153e-07, -1.0, -4.768e-07, -7.153e-07, -1.0, -1.137e-13, 1.0, -2.384e-07, -1.137e-13, 1.0, -2.384e-07, -1.137e-13, 1.0, -2.384e-07, -1.137e-13, 1.0, -2.384e-07, 1.137e-13, -1.0, 2.384e-07, 1.137e-13, -1.0, 2.384e-07, 1.137e-13, -1.0, 2.384e-07, 1.137e-13, -1.0, 2.384e-07, -1.0, 0.0, -1.589e-07, -1.0, 0.0, -1.589e-07, -1.0, 0.0, -1.589e-07, -1.0, 0.0, -1.589e-07, 1.0, 0.0, 1.589e-07, 1.0, 0.0, 1.589e-07, 1.0, 0.0, 1.589e-07, 1.0, 0.0, 1.589e-07, 4.768e-07, 4.768e-07, 1.0, 4.768e-07, 4.768e-07, 1.0, 4.768e-07, 4.768e-07, 1.0, 4.768e-07, 4.768e-07, 1.0, -4.768e-07, -7.153e-07, -1.0, -4.768e-07, -7.153e-07, -1.0, -4.768e-07, -7.153e-07, -1.0, -4.768e-07, -7.153e-07, -1.0, -4.768e-07, -9.537e-07, -1.0, -4.768e-07, -9.537e-07, -1.0, -4.768e-07, -9.537e-07, -1.0, 4.768e-07, 7.153e-07, 1.0, 4.768e-07, 7.153e-07, 1.0, 4.768e-07, 7.153e-07, 1.0, 1.0, 0.0, 0.0, 1.0, 0.0, 0.0, 1.0, 0.0, 0.0, 1.0, 0.0, 0.0, 9.095e-13, -1.0, 1.907e-06, 9.095e-13, -1.0, 1.907e-06, 9.095e-13, -1.0, 1.907e-06, 9.095e-13, -1.0, 1.907e-06, -0.7071, 0.7071, -1.349e-06, -0.7071, 0.7071, -1.349e-06, -0.7071, 0.7071, -1.349e-06, -0.7071, 0.7071, -1.349e-06, 4.768e-07, -9.537e-07, -1.0, 4.768e-07, -9.537e-07, -1.0, 4.768e-07, -9.537e-07, -1.0, 4.768e-07, 7.153e-07, 1.0, 4.768e-07, 7.153e-07, 1.0, 4.768e-07, 7.153e-07, 1.0, 1.0, 0.0, 0.0, 1.0, 0.0, 0.0, 1.0, 0.0, 0.0, 1.0, 0.0, 0.0, 0.0, -1.0, 9.537e-07, 0.0, -1.0, 9.537e-07, 0.0, -1.0, 9.537e-07, 0.0, -1.0, 9.537e-07, -0.7071, 0.7071, -6.743e-07, -0.7071, 0.7071, -6.743e-07, -0.7071, 0.7071, -6.743e-07, -0.7071, 0.7071, -6.743e-07, 0.0, -7.153e-07, -1.0, 0.0, -7.153e-07, -1.0, 0.0, -7.153e-07, -1.0, 9.537e-07, 4.768e-07, 1.0, 9.537e-07, 4.768e-07, 1.0, 9.537e-07, 4.768e-07, 1.0, -1.0, 9.537e-07, 0.0, -1.0, 9.537e-07, 0.0, -1.0, 9.537e-07, 0.0, -1.0, 9.537e-07, 0.0, 9.095e-13, -1.0, 1.907e-06, 9.095e-13, -1.0, 1.907e-06, 9.095e-13, -1.0, 1.907e-06, 9.095e-13, -1.0, 1.907e-06, 0.7071, 0.7071, -1.349e-06, 0.7071, 0.7071, -1.349e-06, 0.7071, 0.7071, -1.349e-06, 0.7071, 0.7071, -1.349e-06, -9.537e-07, -7.153e-07, -1.0, -9.537e-07, -7.153e-07, -1.0, -9.537e-07, -7.153e-07, -1.0, 9.537e-07, 4.768e-07, 1.0, 9.537e-07, 4.768e-07, 1.0, 9.537e-07, 4.768e-07, 1.0, -1.0, 9.537e-07, 0.0, -1.0, 9.537e-07, 0.0, -1.0, 9.537e-07, 0.0, -1.0, 9.537e-07, 0.0, 9.095e-13, -1.0, 9.537e-07, 9.095e-13, -1.0, 9.537e-07, 9.095e-13, -1.0, 9.537e-07, 9.095e-13, -1.0, 9.537e-07, 0.7071, 0.7071, -6.743e-07, 0.7071, 0.7071, -6.743e-07, 0.7071, 0.7071, -6.743e-07, 0.7071, 0.7071, -6.743e-07, -1.705e-13, 1.0, -3.576e-07, -1.705e-13, 1.0, -3.576e-07, -1.705e-13, 1.0, -3.576e-07, -1.705e-13, 1.0, -3.576e-07, 1.705e-13, -1.0, 3.576e-07, 1.705e-13, -1.0, 3.576e-07, 1.705e-13, -1.0, 3.576e-07, 1.705e-13, -1.0, 3.576e-07, -1.0, 0.0, -2.384e-07, -1.0, 0.0, -2.384e-07, -1.0, 0.0, -2.384e-07, -1.0, 0.0, -2.384e-07, 1.0, 4.768e-07, 2.384e-07, 1.0, 4.768e-07, 2.384e-07, 1.0, 4.768e-07, 2.384e-07, 1.0, 4.768e-07, 2.384e-07, 4.768e-07, 4.768e-07, 1.0, 4.768e-07, 4.768e-07, 1.0, 4.768e-07, 4.768e-07, 1.0, 4.768e-07, 4.768e-07, 1.0, -4.768e-07, -7.153e-07, -1.0, -4.768e-07, -7.153e-07, -1.0, -4.768e-07, -7.153e-07, -1.0, -4.768e-07, -7.153e-07, -1.0])] * 3)])
me_mount = bpy.data.meshes.new('$Mount')
me_mount.from_pydata([(0.1875, 0.25, 0.0625), (0.1875, 0.25, -0.0625), (0.125, 0.25, -0.0625), (0.125, 0.25, 0.0625), (0.125, 0.0625, 0.0625), (0.125, 0.0625, -0.0625), (0.1875, 0.0625, -0.0625), (0.1875, 0.0625, 0.0625), (0.1875, 0.0625, 0.0625), (0.1875, 0.0625, -0.0625), (-0.1875, 0.0625, -0.0625), (-0.1875, 0.0625, 0.0625), (-0.125, 0.0, 0.0625), (-0.125, 0.0, -0.0625), (0.125, -1.538e-15, -0.0625), (0.125, -1.538e-15, 0.0625), (-0.125, 0.25, 0.0625), (-0.125, 0.25, -0.0625), (-0.1875, 0.25, -0.0625), (-0.1875, 0.25, 0.0625), (-0.1875, 0.0625, 0.0625), (-0.1875, 0.0625, -0.0625), (-0.125, 0.0625, -0.0625), (-0.125, 0.0625, 0.0625)], [], [(0, 1, 2, 3), (4, 5, 6, 7), (1, 0, 7, 6), (3, 2, 5, 4), (2, 1, 6, 5), (0, 3, 4, 7), (8, 9, 10, 11), (12, 13, 14, 15), (9, 8, 15, 14), (11, 10, 13, 12), (10, 9, 14, 13), (8, 11, 12, 15), (16, 17, 18, 19), (20, 21, 22, 23), (17, 16, 23, 22), (19, 18, 21, 20), (18, 17, 22, 21), (16, 19, 20, 23)])
me_mount.polygons.foreach_set('use_smooth', [True] * 18)
_k = set([(0, 1), (0, 3), (0, 7), (1, 2), (1, 6), (2, 3), (2, 5), (3, 4), (4, 5), (4, 7), (5, 6), (6, 7), (8, 9), (8, 11), (8, 15), (9, 10), (9, 14), (10, 11), (10, 13), (11, 12), (12, 13), (12, 15), (13, 14), (14, 15), (16, 17), (16, 19), (16, 23), (17, 18), (17, 22), (18, 19), (18, 21), (19, 20), (20, 21), (20, 23), (21, 22), (22, 23)])
me_mount.attributes.new('sharp_edge', 'BOOLEAN', 'EDGE').data.foreach_set('value', [ (min(e.vertices), max(e.vertices)) in _k for e in me_mount.edges])
_uv = me_mount.uv_layers.new(name='UVMap')
_uv.uv.foreach_set('vector', [1.328, 0.3438, 1.344, 0.3438, 1.344, 0.3594, 1.328, 0.3594, 1.344, 0.3438, 1.359, 0.3438, 1.359, 0.3594, 1.344, 0.3594, 1.344, 0.3438, 1.328, 0.3438, 1.328, 0.2969, 1.344, 0.2969, 1.367, 0.3438, 1.352, 0.3438, 1.352, 0.2969, 1.367, 0.2969, 1.352, 0.3438, 1.344, 0.3438, 1.344, 0.2969, 1.352, 0.2969, 1.328, 0.3438, 1.32, 0.3438, 1.32, 0.2969, 1.328, 0.2969, 1.43, 0.2656, 1.445, 0.2656, 1.445, 0.3594, 1.43, 0.3594, 1.445, 0.2656, 1.461, 0.2656, 1.461, 0.3594, 1.445, 0.3594, 1.445, 0.2656, 1.43, 0.2656, 1.43, 0.25, 1.445, 0.25, 1.508, 0.2656, 1.492, 0.2656, 1.492, 0.25, 1.508, 0.25, 1.492, 0.2656, 1.445, 0.2656, 1.445, 0.25, 1.492, 0.25, 1.43, 0.2656, 1.383, 0.2656, 1.383, 0.25, 1.43, 0.25, 1.328, 0.3438, 1.344, 0.3438, 1.344, 0.3594, 1.328, 0.3594, 1.344, 0.3438, 1.359, 0.3438, 1.359, 0.3594, 1.344, 0.3594, 1.344, 0.3438, 1.328, 0.3438, 1.328, 0.2969, 1.344, 0.2969, 1.367, 0.3438, 1.352, 0.3438, 1.352, 0.2969, 1.367, 0.2969, 1.352, 0.3438, 1.344, 0.3438, 1.344, 0.2969, 1.352, 0.2969, 1.328, 0.3438, 1.32, 0.3438, 1.32, 0.2969, 1.328, 0.2969])
me_mount.materials.append(mat_modelmaterial)
me_mount.use_remesh_preserve_volume = False
me_mount.use_remesh_preserve_attributes = False
me_mount.use_mirror_vertex_groups = False
me_mount.update()
me_mount.normals_split_custom_set([tuple(v) for v in zip(*[iter([0.0, 1.0, 0.0, 0.0, 1.0, 0.0, 0.0, 1.0, 0.0, 0.0, 1.0, 0.0, 0.0, -1.0, 0.0, 0.0, -1.0, 0.0, 0.0, -1.0, 0.0, 0.0, -1.0, 0.0, 1.0, 0.0, 0.0, 1.0, 0.0, 0.0, 1.0, 0.0, 0.0, 1.0, 0.0, 0.0, -1.0, 0.0, 0.0, -1.0, 0.0, 0.0, -1.0, 0.0, 0.0, -1.0, 0.0, 0.0, -1.589e-07, 0.0, -1.0, -1.589e-07, 0.0, -1.0, -1.589e-07, 0.0, -1.0, -1.589e-07, 0.0, -1.0, 1.589e-07, 0.0, 1.0, 1.589e-07, 0.0, 1.0, 1.589e-07, 0.0, 1.0, 1.589e-07, 0.0, 1.0, 0.0, 1.0, 0.0, 0.0, 1.0, 0.0, 0.0, 1.0, 0.0, 0.0, 1.0, 0.0, -6.15e-15, -1.0, 0.0, -6.15e-15, -1.0, 0.0, -6.15e-15, -1.0, 0.0, -6.15e-15, -1.0, 0.0, 0.7071, -0.7071, 0.0, 0.7071, -0.7071, 0.0, 0.7071, -0.7071, 0.0, 0.7071, -0.7071, 0.0, -0.7071, -0.7071, 0.0, -0.7071, -0.7071, 0.0, -0.7071, -0.7071, 0.0, -0.7071, -0.7071, 0.0, -2.384e-08, 0.0, -1.0, -2.384e-08, 0.0, -1.0, -2.384e-08, 0.0, -1.0, -2.384e-08, 0.0, -1.0, 3.576e-08, 0.0, 1.0, 3.576e-08, 0.0, 1.0, 3.576e-08, 0.0, 1.0, 3.576e-08, 0.0, 1.0, 0.0, 1.0, 0.0, 0.0, 1.0, 0.0, 0.0, 1.0, 0.0, 0.0, 1.0, 0.0, 0.0, -1.0, 0.0, 0.0, -1.0, 0.0, 0.0, -1.0, 0.0, 0.0, -1.0, 0.0, 1.0, 0.0, 0.0, 1.0, 0.0, 0.0, 1.0, 0.0, 0.0, 1.0, 0.0, 0.0, -1.0, 0.0, 0.0, -1.0, 0.0, 0.0, -1.0, 0.0, 0.0, -1.0, 0.0, 0.0, 0.0, 0.0, -1.0, 0.0, 0.0, -1.0, 0.0, 0.0, -1.0, 0.0, 0.0, -1.0, 0.0, 0.0, 1.0, 0.0, 0.0, 1.0, 0.0, 0.0, 1.0, 0.0, 0.0, 1.0])] * 3)])

# ---- objects
ob_ammobox = bpy.data.objects.new('ammobox', me_ammobox)
ob_gun = bpy.data.objects.new('$Gun', me_gun)
ob_mount = bpy.data.objects.new('$Mount', me_mount)

# ---- transforms, parenting, visibility, modifiers, constraints
ob_ammobox.location = (-0.5938, 0.0, -0.1875)
ob_ammobox.rotation_euler = (1.571, -0.0, -1.571)
ob_ammobox.lineart.crease_threshold = 0.0
ob_gun.location = (0.0, 0.0, 0.1875)
ob_gun.rotation_euler = (1.571, -0.0, 0.0)
ob_gun.lineart.crease_threshold = 0.0
ob_mount.location = (0.0, 2.98e-08, 0.0)
ob_mount.rotation_euler = (1.571, -0.0, -3.142)
ob_mount.lineart.crease_threshold = 0.0

# ---- collection membership
col_collection_1.objects.link(ob_ammobox)
col_collection_1.objects.link(ob_gun)
col_collection_1.objects.link(ob_mount)

# ---- scene / render settings (as saved in the file)
scene.frame_start = 1; scene.frame_end = 250; scene.frame_set(2)
scene.render.engine = 'BLENDER_EEVEE_NEXT'
scene.render.resolution_percentage = 50
scene.render.dither_intensity = 0.0
scene.cycles.use_denoising = False
scene.cycles.samples = 128
scene.cycles.sampling_pattern = 'TABULATED_SOBOL'
scene.cycles.use_adaptive_sampling = False
scene.cycles.use_light_tree = False
scene.cycles.blur_glossy = 0.0
scene.cycles.sample_clamp_indirect = 0.0
scene.view_settings.view_transform = 'Standard'
bpy.context.view_layer.update()

# ---- added for rendering (the .blend has no active camera and no usable light): camera, sun
cam_auto = bpy.data.cameras.new('AutoCamera')
cam_auto.lens = 50.0
cam_auto.sensor_width = 36.0
cam_auto.clip_end = 1000.0
ob_auto_camera = bpy.data.objects.new('AutoCamera', cam_auto)
scene.collection.objects.link(ob_auto_camera)
ob_auto_camera.location = (2.42423, -3.79033, 2.41751)
ob_auto_camera.rotation_euler = (1.09748, -7.21219e-08, 0.694738)
scene.camera = ob_auto_camera
light_auto_sun = bpy.data.lights.new('AutoSun', 'SUN')
light_auto_sun.energy = 3.0
light_auto_sun.angle = 0.0523599
ob_auto_sun = bpy.data.objects.new('AutoSun', light_auto_sun)
scene.collection.objects.link(ob_auto_sun)
ob_auto_sun.rotation_euler = (0.872665, 0.174533, 0.523599)
bpy.context.view_layer.update()
